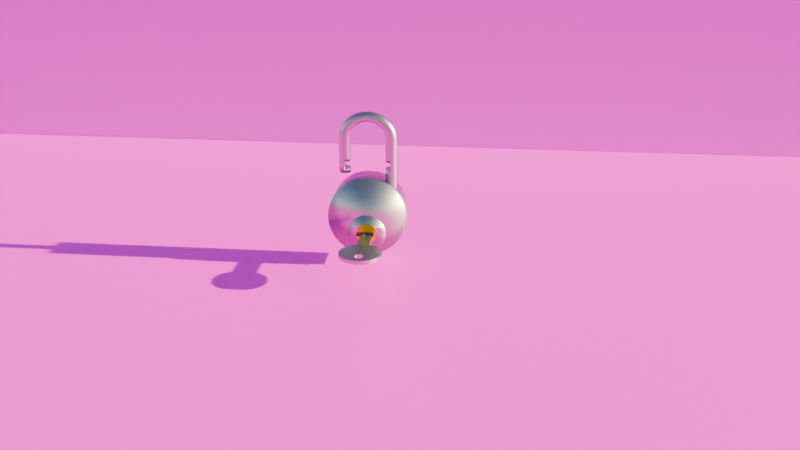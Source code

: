 # Source: main_scene_01.blend  (saved by Blender 4.5.87; exported with 4.5.12 LTS)
import bpy
from mathutils import Matrix  # noqa: F401  (used for matrix-valued properties, if any)

bpy.ops.wm.read_factory_settings(use_empty=True)
scene = bpy.context.scene
scene.name = 'Scene'

# ---- collections
col_collection = bpy.data.collections.new('Collection'); scene.collection.children.link(col_collection)

# ---- images (referenced by path relative to the original .blend; pixels are not part of the script)
import os
ASSET_DIR = os.environ.get("B2B_ASSET_DIR", "")  # directory of the original .blend (textures are referenced by path, not embedded)
HERE = os.path.dirname(os.path.abspath(__file__))  # packed textures are extracted next to this script under _unpacked/

def load_image(name, relpath, width, height, colorspace="sRGB"):
    """Load a texture the original file referenced (path relative to the .blend, or extracted next to this script)."""
    p = next((c for c in (os.path.join(HERE, relpath), os.path.join(ASSET_DIR, relpath)) if relpath and os.path.exists(c)), "")
    if p:
        img = bpy.data.images.load(p, check_existing=True)
        img.name = name
    else:  # same state as the original file: an image datablock whose file is absent (Cycles renders it pink)
        img = bpy.data.images.new(name, width, height)
        img.source = "FILE"
        img.filepath = "//" + (relpath or name)
    img.colorspace_settings.name = colorspace
    return img
img_sample_floor_marbel_white_jpg = load_image('sample_floor_marbel_white.jpg', 'sample_floor_marbel_white.jpg', 1024, 1024, 'sRGB')

# ---- materials (node trees are filled in below, after node groups)
mat_material_002 = bpy.data.materials.new('Material.002')
mat_material = bpy.data.materials.new('Material')
mat_material_001 = bpy.data.materials.new('Material.001')
mat_material_003 = bpy.data.materials.new('Material.003')
mat_material_004 = bpy.data.materials.new('Material.004')
mat_material_006 = bpy.data.materials.new('Material.006')
mat_material_007 = bpy.data.materials.new('Material.007')
mat_material_008 = bpy.data.materials.new('Material.008')
mat_material_009 = bpy.data.materials.new('Material.009')
mat_material_010 = bpy.data.materials.new('Material.010')

# ---- material node trees
mat_material_002.use_nodes = True; mat_material_002.node_tree.nodes.clear()
_N = mat_material_002.node_tree.nodes; _L = mat_material_002.node_tree.links
n0 = _N.new('ShaderNodeBsdfPrincipled'); n0.name = 'Principled BSDF'; n0.location = (-200, 100)
n0.inputs[0].default_value = (0.5271, 0.5271, 0.5271, 1.0)
n0.inputs[1].default_value = 1.0
n0.inputs[2].default_value = 0.3
n1 = _N.new('ShaderNodeOutputMaterial'); n1.name = 'Material Output'; n1.location = (200, 100)
_L.new(n0.outputs[0], n1.inputs[0])
n1.is_active_output = True
mat_material.use_nodes = True; mat_material.node_tree.nodes.clear()
_N = mat_material.node_tree.nodes; _L = mat_material.node_tree.links
n0 = _N.new('ShaderNodeBsdfPrincipled'); n0.name = 'Principled BSDF'; n0.location = (-200, 100)
n0.inputs[0].default_value = (0.8001, 0.6325, 0.0, 1.0)
n0.inputs[1].default_value = 1.0
n0.inputs[2].default_value = 0.3
n1 = _N.new('ShaderNodeOutputMaterial'); n1.name = 'Material Output'; n1.location = (200, 100)
_L.new(n0.outputs[0], n1.inputs[0])
n1.is_active_output = True
mat_material_001.use_nodes = True; mat_material_001.node_tree.nodes.clear()
_N = mat_material_001.node_tree.nodes; _L = mat_material_001.node_tree.links
n0 = _N.new('ShaderNodeBsdfPrincipled'); n0.name = 'Principled BSDF'; n0.location = (-200, 100)
n0.inputs[0].default_value = (0.5271, 0.5271, 0.5271, 1.0)
n0.inputs[1].default_value = 1.0
n0.inputs[2].default_value = 0.3
n1 = _N.new('ShaderNodeOutputMaterial'); n1.name = 'Material Output'; n1.location = (200, 100)
_L.new(n0.outputs[0], n1.inputs[0])
n1.is_active_output = True
mat_material_003.use_nodes = True; mat_material_003.node_tree.nodes.clear()
_N = mat_material_003.node_tree.nodes; _L = mat_material_003.node_tree.links
n0 = _N.new('ShaderNodeBsdfPrincipled'); n0.name = 'Principled BSDF'; n0.location = (-200, 100)
n0.inputs[0].default_value = (0.5271, 0.5271, 0.5271, 1.0)
n0.inputs[1].default_value = 1.0
n0.inputs[2].default_value = 0.3
n1 = _N.new('ShaderNodeOutputMaterial'); n1.name = 'Material Output'; n1.location = (200, 100)
_L.new(n0.outputs[0], n1.inputs[0])
n1.is_active_output = True
mat_material_004.use_nodes = True; mat_material_004.node_tree.nodes.clear()
_N = mat_material_004.node_tree.nodes; _L = mat_material_004.node_tree.links
n0 = _N.new('ShaderNodeBsdfPrincipled'); n0.name = 'Principled BSDF'; n0.location = (-200, 100)
n0.inputs[0].default_value = (0.5271, 0.5271, 0.5271, 1.0)
n0.inputs[1].default_value = 1.0
n0.inputs[2].default_value = 0.3
n1 = _N.new('ShaderNodeOutputMaterial'); n1.name = 'Material Output'; n1.location = (200, 100)
_L.new(n0.outputs[0], n1.inputs[0])
n1.is_active_output = True
mat_material_006.use_nodes = True; mat_material_006.node_tree.nodes.clear()
_N = mat_material_006.node_tree.nodes; _L = mat_material_006.node_tree.links
n0 = _N.new('ShaderNodeBsdfPrincipled'); n0.name = 'Principled BSDF'; n0.location = (-200, 100)
n0.inputs[0].default_value = (0.5271, 0.5271, 0.5271, 1.0)
n0.inputs[1].default_value = 1.0
n0.inputs[2].default_value = 0.3
n1 = _N.new('ShaderNodeOutputMaterial'); n1.name = 'Material Output'; n1.location = (200, 100)
_L.new(n0.outputs[0], n1.inputs[0])
n1.is_active_output = True
mat_material_007.use_nodes = True; mat_material_007.node_tree.nodes.clear()
_N = mat_material_007.node_tree.nodes; _L = mat_material_007.node_tree.links
n0 = _N.new('ShaderNodeBsdfPrincipled'); n0.name = 'Principled BSDF'; n0.location = (-200, 100)
n0.inputs[0].default_value = (0.5271, 0.5271, 0.5271, 1.0)
n0.inputs[1].default_value = 1.0
n0.inputs[2].default_value = 0.3
n1 = _N.new('ShaderNodeOutputMaterial'); n1.name = 'Material Output'; n1.location = (200, 100)
_L.new(n0.outputs[0], n1.inputs[0])
n1.is_active_output = True
mat_material_008.use_nodes = True; mat_material_008.node_tree.nodes.clear()
_N = mat_material_008.node_tree.nodes; _L = mat_material_008.node_tree.links
n0 = _N.new('ShaderNodeBsdfPrincipled'); n0.name = 'Principled BSDF'; n0.location = (-200, 100)
n0.inputs[0].default_value = (0.5271, 0.5271, 0.5271, 1.0)
n0.inputs[1].default_value = 1.0
n0.inputs[2].default_value = 0.3
n1 = _N.new('ShaderNodeOutputMaterial'); n1.name = 'Material Output'; n1.location = (200, 100)
_L.new(n0.outputs[0], n1.inputs[0])
n1.is_active_output = True
mat_material_009.use_nodes = True; mat_material_009.node_tree.nodes.clear()
_N = mat_material_009.node_tree.nodes; _L = mat_material_009.node_tree.links
n0 = _N.new('ShaderNodeBsdfPrincipled'); n0.name = 'Principled BSDF'; n0.location = (-200, 100)
n0.inputs[0].default_value = (0.5271, 0.5271, 0.5271, 1.0)
n0.inputs[1].default_value = 1.0
n0.inputs[2].default_value = 0.3
n1 = _N.new('ShaderNodeOutputMaterial'); n1.name = 'Material Output'; n1.location = (200, 100)
_L.new(n0.outputs[0], n1.inputs[0])
n1.is_active_output = True
mat_material_010.use_nodes = True; mat_material_010.node_tree.nodes.clear()
_N = mat_material_010.node_tree.nodes; _L = mat_material_010.node_tree.links
n0 = _N.new('ShaderNodeBsdfPrincipled'); n0.name = 'Principled BSDF'; n0.location = (-200, 100)
n1 = _N.new('ShaderNodeOutputMaterial'); n1.name = 'Material Output'; n1.location = (200, 100)
n2 = _N.new('ShaderNodeTexImage'); n2.name = 'Image Texture'; n2.location = (-490, 80)
n2.image = img_sample_floor_marbel_white_jpg
_L.new(n0.outputs[0], n1.inputs[0])
_L.new(n2.outputs[0], n0.inputs[0])
n1.is_active_output = True

# ---- world
world_world = bpy.data.worlds.new('World'); scene.world = world_world
world_world.use_nodes = True; world_world.node_tree.nodes.clear()
_N = world_world.node_tree.nodes; _L = world_world.node_tree.links
n0 = _N.new('ShaderNodeOutputWorld'); n0.name = 'World Output'; n0.location = (200, 100)
n1 = _N.new('ShaderNodeBackground'); n1.name = 'Background'; n1.location = (-200, 100)
n2 = _N.new('ShaderNodeTexSky'); n2.name = 'Sky Texture'; n2.location = (-400, 71)
n2.sun_elevation = 0.2688
_L.new(n1.outputs[0], n0.inputs[0])
_L.new(n2.outputs[0], n1.inputs[0])
n0.is_active_output = True
world_world.color = (0.05088, 0.05088, 0.05088)
world_world.sun_shadow_jitter_overblur = 0.0

# ---- cameras
cam_camera = bpy.data.cameras.new('Camera')
cam_camera.clip_end = 100.0
cam_camera.ortho_scale = 7.314
cam_camera.display_size = 0.18

# ---- meshes
me_cylinder = bpy.data.meshes.new('Cylinder')
me_cylinder.from_pydata([(0.0, 0.06504, -0.02615), (0.0, 0.06504, 0.02615), (0.01269, 0.06379, -0.02615), (0.01269, 0.06379, 0.02615), (0.02489, 0.06009, -0.02615), (0.02489, 0.06009, 0.02615), (0.03613, 0.05408, -0.02615), (0.03613, 0.05408, 0.02615), (0.04599, 0.04599, -0.02615), (0.04599, 0.04599, 0.02615), (0.05408, 0.03613, -0.02615), (0.05408, 0.03613, 0.02615), (0.06009, 0.02489, -0.02615), (0.06009, 0.02489, 0.02615), (0.06379, 0.01269, -0.02615), (0.06379, 0.01269, 0.02615), (0.06504, 0.0, -0.02615), (0.06504, 0.0, 0.02615), (0.06379, -0.01269, -0.02615), (0.06379, -0.01269, 0.02615), (0.06009, -0.02489, -0.02615), (0.06009, -0.02489, 0.02615), (0.05408, -0.03613, -0.02615), (0.05408, -0.03613, 0.02615), (0.04599, -0.04599, -0.02615), (0.04599, -0.04599, 0.02615), (0.03613, -0.05408, -0.02615), (0.03613, -0.05408, 0.02615), (0.02489, -0.06009, -0.02615), (0.02489, -0.06009, 0.02615), (0.01269, -0.06379, -0.02615), (0.01269, -0.06379, 0.02615), (0.0, -0.06504, -0.02615), (0.0, -0.06504, 0.02615), (-0.01269, -0.06379, -0.02615), (-0.01269, -0.06379, 0.02615), (-0.02489, -0.06009, -0.02615), (-0.02489, -0.06009, 0.02615), (-0.03613, -0.05408, -0.02615), (-0.03613, -0.05408, 0.02615), (-0.04599, -0.04599, -0.02615), (-0.04599, -0.04599, 0.02615), (-0.05408, -0.03613, -0.02615), (-0.05408, -0.03613, 0.02615), (-0.06009, -0.02489, -0.02615), (-0.06009, -0.02489, 0.02615), (-0.06379, -0.01269, -0.02615), (-0.06379, -0.01269, 0.02615), (-0.06504, 0.0, -0.02615), (-0.06504, 0.0, 0.02615), (-0.06379, 0.01269, -0.02615), (-0.06379, 0.01269, 0.02615), (-0.06009, 0.02489, -0.02615), (-0.06009, 0.02489, 0.02615), (-0.05408, 0.03613, -0.02615), (-0.05408, 0.03613, 0.02615), (-0.04599, 0.04599, -0.02615), (-0.04599, 0.04599, 0.02615), (-0.03613, 0.05408, -0.02615), (-0.03613, 0.05408, 0.02615), (-0.02489, 0.06009, -0.02615), (-0.02489, 0.06009, 0.02615), (-0.01269, 0.06379, -0.02615), (-0.01269, 0.06379, 0.02615)], [], [(0, 1, 3, 2), (2, 3, 5, 4), (4, 5, 7, 6), (6, 7, 9, 8), (8, 9, 11, 10), (10, 11, 13, 12), (12, 13, 15, 14), (14, 15, 17, 16), (16, 17, 19, 18), (18, 19, 21, 20), (20, 21, 23, 22), (22, 23, 25, 24), (24, 25, 27, 26), (26, 27, 29, 28), (28, 29, 31, 30), (30, 31, 33, 32), (32, 33, 35, 34), (34, 35, 37, 36), (36, 37, 39, 38), (38, 39, 41, 40), (40, 41, 43, 42), (42, 43, 45, 44), (44, 45, 47, 46), (46, 47, 49, 48), (48, 49, 51, 50), (50, 51, 53, 52), (52, 53, 55, 54), (54, 55, 57, 56), (56, 57, 59, 58), (58, 59, 61, 60), (3, 1, 63, 61, 59, 57, 55, 53, 51, 49, 47, 45, 43, 41, 39, 37, 35, 33, 31, 29, 27, 25, 23, 21, 19, 17, 15, 13, 11, 9, 7, 5), (60, 61, 63, 62), (62, 63, 1, 0), (0, 2, 4, 6, 8, 10, 12, 14, 16, 18, 20, 22, 24, 26, 28, 30, 32, 34, 36, 38, 40, 42, 44, 46, 48, 50, 52, 54, 56, 58, 60, 62)])
me_cylinder.polygons.foreach_set('use_smooth', [True] * 34)
_uv = me_cylinder.uv_layers.new(name='UVMap')
_uv.uv.foreach_set('vector', [1.0, 0.5, 1.0, 1.0, 0.9688, 1.0, 0.9688, 0.5, 0.9688, 0.5, 0.9688, 1.0, 0.9375, 1.0, 0.9375, 0.5, 0.9375, 0.5, 0.9375, 1.0, 0.9062, 1.0, 0.9062, 0.5, 0.9062, 0.5, 0.9062, 1.0, 0.875, 1.0, 0.875, 0.5, 0.875, 0.5, 0.875, 1.0, 0.8438, 1.0, 0.8438, 0.5, 0.8438, 0.5, 0.8438, 1.0, 0.8125, 1.0, 0.8125, 0.5, 0.8125, 0.5, 0.8125, 1.0, 0.7812, 1.0, 0.7812, 0.5, 0.7812, 0.5, 0.7812, 1.0, 0.75, 1.0, 0.75, 0.5, 0.75, 0.5, 0.75, 1.0, 0.7188, 1.0, 0.7188, 0.5, 0.7188, 0.5, 0.7188, 1.0, 0.6875, 1.0, 0.6875, 0.5, 0.6875, 0.5, 0.6875, 1.0, 0.6562, 1.0, 0.6562, 0.5, 0.6562, 0.5, 0.6562, 1.0, 0.625, 1.0, 0.625, 0.5, 0.625, 0.5, 0.625, 1.0, 0.5938, 1.0, 0.5938, 0.5, 0.5938, 0.5, 0.5938, 1.0, 0.5625, 1.0, 0.5625, 0.5, 0.5625, 0.5, 0.5625, 1.0, 0.5312, 1.0, 0.5312, 0.5, 0.5312, 0.5, 0.5312, 1.0, 0.5, 1.0, 0.5, 0.5, 0.5, 0.5, 0.5, 1.0, 0.4688, 1.0, 0.4688, 0.5, 0.4688, 0.5, 0.4688, 1.0, 0.4375, 1.0, 0.4375, 0.5, 0.4375, 0.5, 0.4375, 1.0, 0.4062, 1.0, 0.4062, 0.5, 0.4062, 0.5, 0.4062, 1.0, 0.375, 1.0, 0.375, 0.5, 0.375, 0.5, 0.375, 1.0, 0.3438, 1.0, 0.3438, 0.5, 0.3438, 0.5, 0.3438, 1.0, 0.3125, 1.0, 0.3125, 0.5, 0.3125, 0.5, 0.3125, 1.0, 0.2812, 1.0, 0.2812, 0.5, 0.2812, 0.5, 0.2812, 1.0, 0.25, 1.0, 0.25, 0.5, 0.25, 0.5, 0.25, 1.0, 0.2188, 1.0, 0.2188, 0.5, 0.2188, 0.5, 0.2188, 1.0, 0.1875, 1.0, 0.1875, 0.5, 0.1875, 0.5, 0.1875, 1.0, 0.1562, 1.0, 0.1562, 0.5, 0.1562, 0.5, 0.1562, 1.0, 0.125, 1.0, 0.125, 0.5, 0.125, 0.5, 0.125, 1.0, 0.09375, 1.0, 0.09375, 0.5, 0.09375, 0.5, 0.09375, 1.0, 0.0625, 1.0, 0.0625, 0.5, 0.2968, 0.4854, 0.25, 0.49, 0.2032, 0.4854, 0.1582, 0.4717, 0.1167, 0.4496, 0.08029, 0.4197, 0.05045, 0.3833, 0.02827, 0.3418, 0.01461, 0.2968, 0.01, 0.25, 0.01461, 0.2032, 0.02827, 0.1582, 0.05045, 0.1167, 0.08029, 0.08029, 0.1167, 0.05045, 0.1582, 0.02827, 0.2032, 0.01461, 0.25, 0.01, 0.2968, 0.01461, 0.3418, 0.02827, 0.3833, 0.05045, 0.4197, 0.08029, 0.4496, 0.1167, 0.4717, 0.1582, 0.4854, 0.2032, 0.49, 0.25, 0.4854, 0.2968, 0.4717, 0.3418, 0.4496, 0.3833, 0.4197, 0.4197, 0.3833, 0.4496, 0.3418, 0.4717, 0.0625, 0.5, 0.0625, 1.0, 0.03125, 1.0, 0.03125, 0.5, 0.03125, 0.5, 0.03125, 1.0, 0.0, 1.0, 0.0, 0.5, 0.75, 0.49, 0.7968, 0.4854, 0.8418, 0.4717, 0.8833, 0.4496, 0.9197, 0.4197, 0.9496, 0.3833, 0.9717, 0.3418, 0.9854, 0.2968, 0.99, 0.25, 0.9854, 0.2032, 0.9717, 0.1582, 0.9496, 0.1167, 0.9197, 0.08029, 0.8833, 0.05045, 0.8418, 0.02827, 0.7968, 0.01461, 0.75, 0.01, 0.7032, 0.01461, 0.6582, 0.02827, 0.6167, 0.05045, 0.5803, 0.08029, 0.5504, 0.1167, 0.5283, 0.1582, 0.5146, 0.2032, 0.51, 0.25, 0.5146, 0.2968, 0.5283, 0.3418, 0.5504, 0.3833, 0.5803, 0.4197, 0.6167, 0.4496, 0.6582, 0.4717, 0.7032, 0.4854])
me_cylinder.materials.append(mat_material_002)
me_cylinder.update()
me_cylinder_002 = bpy.data.meshes.new('Cylinder.002')
me_cylinder_002.from_pydata([(0.0, 0.01778, -0.009706), (0.0, 0.01778, 0.009706), (0.003468, 0.01743, -0.009706), (0.003468, 0.01743, 0.009706), (0.006802, 0.01642, -0.009706), (0.006802, 0.01642, 0.009706), (0.009875, 0.01478, -0.009706), (0.009875, 0.01478, 0.009706), (0.01257, 0.01257, -0.009706), (0.01257, 0.01257, 0.009706), (0.01478, 0.009875, -0.009706), (0.01478, 0.009875, 0.009706), (0.01642, 0.006802, -0.009706), (0.01642, 0.006802, 0.009706), (0.01642, -0.006802, -0.009706), (0.01642, -0.006802, 0.009706), (0.01478, -0.009875, -0.009706), (0.01478, -0.009875, 0.009706), (0.01257, -0.01257, -0.009706), (0.01257, -0.01257, 0.009706), (0.009875, -0.01478, -0.009706), (0.009875, -0.01478, 0.009706), (0.006802, -0.01642, -0.009706), (0.006802, -0.01642, 0.009706), (0.003468, -0.01743, -0.009706), (0.003468, -0.01743, 0.009706), (0.0, -0.01778, -0.009706), (0.0, -0.01778, 0.009706), (-0.003468, -0.01743, -0.009706), (-0.003468, -0.01743, 0.009706), (-0.006802, -0.01642, -0.009706), (-0.006802, -0.01642, 0.009706), (-0.009875, -0.01478, -0.009706), (-0.009875, -0.01478, 0.009706), (-0.01257, -0.01257, -0.009706), (-0.01257, -0.01257, 0.009706), (-0.01478, -0.009875, -0.009706), (-0.01478, -0.009875, 0.009706), (-0.01642, -0.006802, -0.009706), (-0.01642, -0.006802, 0.009706), (-0.01743, -0.003468, -0.009706), (-0.01743, -0.003468, 0.009706), (-0.01778, 0.0, -0.009706), (-0.01778, 0.0, 0.009706), (-0.01743, 0.003468, -0.009706), (-0.01743, 0.003468, 0.009706), (-0.01642, 0.006802, -0.009706), (-0.01642, 0.006802, 0.009706), (-0.01478, 0.009875, -0.009706), (-0.01478, 0.009875, 0.009706), (-0.01257, 0.01257, -0.009706), (-0.01257, 0.01257, 0.009706), (-0.009875, 0.01478, -0.009706), (-0.009875, 0.01478, 0.009706), (-0.006802, 0.01642, -0.009706), (-0.006802, 0.01642, 0.009706), (-0.003468, 0.01743, -0.009706), (-0.003468, 0.01743, 0.009706), (0.01725, 0.003832, 0.009706), (0.01725, 0.003832, -0.009706), (0.01725, -0.003832, 0.009706), (0.01725, -0.003832, -0.009706), (-0.01208, -0.003832, 0.009706), (-0.01208, 0.003832, 0.009706), (-0.01208, -0.003832, -0.009706), (-0.01208, 0.003832, -0.009706), (-0.01174, -0.003832, 0.009706), (-0.01174, 0.003832, 0.009706), (-0.01174, -0.003832, -0.009706), (-0.01174, 0.003832, -0.009706)], [], [(0, 1, 3, 2), (2, 3, 5, 4), (4, 5, 7, 6), (6, 7, 9, 8), (8, 9, 11, 10), (10, 11, 13, 12), (12, 13, 58, 59), (15, 14, 61, 60), (14, 15, 17, 16), (16, 17, 19, 18), (18, 19, 21, 20), (20, 21, 23, 22), (22, 23, 25, 24), (24, 25, 27, 26), (26, 27, 29, 28), (28, 29, 31, 30), (30, 31, 33, 32), (32, 33, 35, 34), (34, 35, 37, 36), (36, 37, 39, 38), (38, 39, 41, 40), (40, 41, 43, 42), (42, 43, 45, 44), (44, 45, 47, 46), (46, 47, 49, 48), (48, 49, 51, 50), (50, 51, 53, 52), (52, 53, 55, 54), (13, 11, 9, 7, 5, 3, 1, 57, 55, 53, 51, 49, 47, 45, 43, 41, 39, 37, 35, 33, 31, 29, 27, 25, 23, 21, 19, 17, 15, 60, 62, 63, 58), (54, 55, 57, 56), (56, 57, 1, 0), (61, 14, 16, 18, 20, 22, 24, 26, 28, 30, 32, 34, 36, 38, 40, 42, 44, 46, 48, 50, 52, 54, 56, 0, 2, 4, 6, 8, 10, 12, 59, 65, 64), (60, 61, 64, 62), (59, 58, 63, 65), (62, 64, 68, 66), (69, 67, 66, 68), (63, 62, 66, 67), (65, 63, 67, 69), (64, 65, 69, 68)])
_uv = me_cylinder_002.uv_layers.new(name='UVMap')
_uv.uv.foreach_set('vector', [1.0, 0.5, 1.0, 1.0, 0.9688, 1.0, 0.9688, 0.5, 0.9688, 0.5, 0.9688, 1.0, 0.9375, 1.0, 0.9375, 0.5, 0.9375, 0.5, 0.9375, 1.0, 0.9062, 1.0, 0.9062, 0.5, 0.9062, 0.5, 0.9062, 1.0, 0.875, 1.0, 0.875, 0.5, 0.875, 0.5, 0.875, 1.0, 0.8438, 1.0, 0.8438, 0.5, 0.8438, 0.5, 0.8438, 1.0, 0.8125, 1.0, 0.8125, 0.5, 0.8125, 0.5, 0.8125, 1.0, 0.7868, 1.0, 0.7868, 0.5, 0.6875, 1.0, 0.6875, 0.5, 0.7132, 0.5, 0.7132, 1.0, 0.6875, 0.5, 0.6875, 1.0, 0.6562, 1.0, 0.6562, 0.5, 0.6562, 0.5, 0.6562, 1.0, 0.625, 1.0, 0.625, 0.5, 0.625, 0.5, 0.625, 1.0, 0.5938, 1.0, 0.5938, 0.5, 0.5938, 0.5, 0.5938, 1.0, 0.5625, 1.0, 0.5625, 0.5, 0.5625, 0.5, 0.5625, 1.0, 0.5312, 1.0, 0.5312, 0.5, 0.5312, 0.5, 0.5312, 1.0, 0.5, 1.0, 0.5, 0.5, 0.5, 0.5, 0.5, 1.0, 0.4688, 1.0, 0.4688, 0.5, 0.4688, 0.5, 0.4688, 1.0, 0.4375, 1.0, 0.4375, 0.5, 0.4375, 0.5, 0.4375, 1.0, 0.4062, 1.0, 0.4062, 0.5, 0.4062, 0.5, 0.4062, 1.0, 0.375, 1.0, 0.375, 0.5, 0.375, 0.5, 0.375, 1.0, 0.3438, 1.0, 0.3438, 0.5, 0.3438, 0.5, 0.3438, 1.0, 0.3125, 1.0, 0.3125, 0.5, 0.3125, 0.5, 0.3125, 1.0, 0.2812, 1.0, 0.2812, 0.5, 0.2812, 0.5, 0.2812, 1.0, 0.25, 1.0, 0.25, 0.5, 0.25, 0.5, 0.25, 1.0, 0.2188, 1.0, 0.2188, 0.5, 0.2188, 0.5, 0.2188, 1.0, 0.1875, 1.0, 0.1875, 0.5, 0.1875, 0.5, 0.1875, 1.0, 0.1562, 1.0, 0.1562, 0.5, 0.1562, 0.5, 0.1562, 1.0, 0.125, 1.0, 0.125, 0.5, 0.125, 0.5, 0.125, 1.0, 0.09375, 1.0, 0.09375, 0.5, 0.09375, 0.5, 0.09375, 1.0, 0.0625, 1.0, 0.0625, 0.5, 0.4717, 0.3418, 0.4496, 0.3833, 0.4197, 0.4197, 0.3833, 0.4496, 0.3418, 0.4717, 0.2968, 0.4854, 0.25, 0.49, 0.2032, 0.4854, 0.1582, 0.4717, 0.1167, 0.4496, 0.08029, 0.4197, 0.05045, 0.3833, 0.02827, 0.3418, 0.01461, 0.2968, 0.01, 0.25, 0.01461, 0.2032, 0.02827, 0.1582, 0.05045, 0.1167, 0.08029, 0.08029, 0.1167, 0.05045, 0.1582, 0.02827, 0.2032, 0.01461, 0.25, 0.01, 0.2968, 0.01461, 0.3418, 0.02827, 0.3833, 0.05045, 0.4197, 0.08029, 0.4496, 0.1167, 0.4717, 0.1582, 0.483, 0.1952, 0.08693, 0.1952, 0.08693, 0.3048, 0.483, 0.3048, 0.0625, 0.5, 0.0625, 1.0, 0.03125, 1.0, 0.03125, 0.5, 0.03125, 0.5, 0.03125, 1.0, 0.0, 1.0, 0.0, 0.5, 0.983, 0.1952, 0.9717, 0.1582, 0.9496, 0.1167, 0.9197, 0.08029, 0.8833, 0.05045, 0.8418, 0.02827, 0.7968, 0.01461, 0.75, 0.01, 0.7032, 0.01461, 0.6582, 0.02827, 0.6167, 0.05045, 0.5803, 0.08029, 0.5504, 0.1167, 0.5283, 0.1582, 0.5146, 0.2032, 0.51, 0.25, 0.5146, 0.2968, 0.5283, 0.3418, 0.5504, 0.3833, 0.5803, 0.4197, 0.6167, 0.4496, 0.6582, 0.4717, 0.7032, 0.4854, 0.75, 0.49, 0.7968, 0.4854, 0.8418, 0.4717, 0.8833, 0.4496, 0.9197, 0.4197, 0.9496, 0.3833, 0.9717, 0.3418, 0.983, 0.3048, 0.5869, 0.3048, 0.5869, 0.1952, 0.4234, 0.4862, 0.4234, 0.2701, 0.625, 0.2701, 0.625, 0.4862, 0.4234, 0.9799, 0.4234, 0.7638, 0.625, 0.7638, 0.625, 0.9799, 0.625, 0.4862, 0.625, 0.2701, 0.625, 0.2701, 0.625, 0.4862, 0.625, 0.75, 0.625, 0.75, 0.625, 0.5, 0.625, 0.5, 0.08693, 0.3048, 0.08693, 0.1952, 0.08693, 0.1952, 0.08693, 0.3048, 0.625, 0.9799, 0.625, 0.7638, 0.625, 0.7638, 0.625, 0.9799, 0.5869, 0.1952, 0.5869, 0.3048, 0.5869, 0.3048, 0.5869, 0.1952])
me_cylinder_002.materials.append(mat_material)
me_cylinder_002.update()
me_cylinder_001 = bpy.data.meshes.new('Cylinder.001')
me_cylinder_001.from_pydata([(0.0, 0.03173, -0.01276), (0.02429, 0.00406, -0.007851), (0.0, 0.03173, 0.01276), (-0.01208, 0.00406, -0.007851), (0.00619, 0.03112, -0.01276), (0.02429, -0.00406, -0.007851), (-0.01208, -0.00406, -0.007851), (0.00619, 0.03112, 0.01276), (0.01214, 0.02931, -0.01276), (0.01214, 0.02931, 0.01276), (0.01763, 0.02638, -0.01276), (0.01763, 0.02638, 0.01276), (0.02244, 0.02244, -0.01276), (0.02244, 0.02244, 0.01276), (0.02638, 0.01763, -0.01276), (0.02638, 0.01763, 0.01276), (0.02931, 0.01214, -0.01276), (0.02931, 0.01214, 0.01276), (0.03112, 0.00619, -0.01276), (0.03112, 0.00619, 0.01276), (0.03173, 0.0, -0.01276), (0.03173, 0.0, 0.01276), (0.03112, -0.00619, -0.01276), (0.03112, -0.00619, 0.01276), (0.02931, -0.01214, -0.01276), (0.02931, -0.01214, 0.01276), (0.02638, -0.01763, -0.01276), (0.02638, -0.01763, 0.01276), (0.02244, -0.02244, -0.01276), (0.02244, -0.02244, 0.01276), (0.01763, -0.02638, -0.01276), (0.01763, -0.02638, 0.01276), (0.01214, -0.02931, -0.01276), (0.01214, -0.02931, 0.01276), (0.00619, -0.03112, -0.01276), (0.00619, -0.03112, 0.01276), (0.0, -0.03173, -0.01276), (0.0, -0.03173, 0.01276), (-0.00619, -0.03112, -0.01276), (-0.00619, -0.03112, 0.01276), (-0.01214, -0.02931, -0.01276), (-0.01214, -0.02931, 0.01276), (-0.01763, -0.02638, -0.01276), (-0.01763, -0.02638, 0.01276), (-0.02244, -0.02244, -0.01276), (-0.02244, -0.02244, 0.01276), (-0.02638, -0.01763, -0.01276), (-0.02638, -0.01763, 0.01276), (-0.02931, -0.01214, -0.01276), (-0.02931, -0.01214, 0.01276), (-0.03112, -0.00619, -0.01276), (-0.03112, -0.00619, 0.01276), (-0.03173, 0.0, -0.01276), (-0.03173, 0.0, 0.01276), (-0.03112, 0.00619, -0.01276), (-0.03112, 0.00619, 0.01276), (-0.02931, 0.01214, -0.01276), (-0.02931, 0.01214, 0.01276), (-0.02638, 0.01763, -0.01276), (-0.02638, 0.01763, 0.01276), (-0.02244, 0.02244, -0.01276), (-0.02244, 0.02244, 0.01276), (-0.01763, 0.02638, -0.01276), (-0.01763, 0.02638, 0.01276), (-0.01214, 0.02931, -0.01276), (-0.01214, 0.02931, 0.01276), (-0.00619, 0.03112, -0.01276), (-0.00619, 0.03112, 0.01276), (0.02429, 0.00406, 0.01276), (-0.01208, -0.00406, 0.01276), (-0.01208, 0.00406, 0.01276), (0.02429, -0.00406, 0.01276)], [], [(0, 2, 7, 4), (4, 7, 9, 8), (8, 9, 11, 10), (10, 11, 13, 12), (12, 13, 15, 14), (14, 15, 17, 16), (16, 17, 19, 18), (18, 19, 21, 20), (20, 21, 23, 22), (22, 23, 25, 24), (24, 25, 27, 26), (26, 27, 29, 28), (28, 29, 31, 30), (30, 31, 33, 32), (32, 33, 35, 34), (34, 35, 37, 36), (36, 37, 39, 38), (38, 39, 41, 40), (40, 41, 43, 42), (42, 43, 45, 44), (44, 45, 47, 46), (46, 47, 49, 48), (48, 49, 51, 50), (50, 51, 53, 52), (52, 53, 55, 54), (54, 55, 57, 56), (56, 57, 59, 58), (58, 59, 61, 60), (60, 61, 63, 62), (62, 63, 65, 64), (68, 17, 15, 13, 11, 9, 7, 2, 67, 65, 63, 61, 59, 57, 55, 53, 51, 49, 47, 45, 43, 41, 39, 37, 35, 33, 31, 29, 27, 25, 71, 69, 70), (25, 23, 21, 19, 17, 68, 71), (64, 65, 67, 66), (66, 67, 2, 0), (66, 0, 4, 8, 10, 12, 14, 16, 18, 20, 22, 24, 26, 28, 30, 32, 34, 36, 38, 40, 42, 44, 46, 48, 50, 52, 54, 56, 58, 60, 62, 64), (5, 1, 3, 6), (5, 6, 69, 71), (70, 3, 1, 68), (1, 5, 71, 68), (69, 6, 3, 70)])
me_cylinder_001.polygons.foreach_set('use_smooth', [True] * 40)
_uv = me_cylinder_001.uv_layers.new(name='UVMap')
_uv.uv.foreach_set('vector', [1.0, 0.5, 1.0, 1.0, 0.9688, 1.0, 0.9688, 0.5, 0.9688, 0.5, 0.9688, 1.0, 0.9375, 1.0, 0.9375, 0.5, 0.9375, 0.5, 0.9375, 1.0, 0.9062, 1.0, 0.9062, 0.5, 0.9062, 0.5, 0.9062, 1.0, 0.875, 1.0, 0.875, 0.5, 0.875, 0.5, 0.875, 1.0, 0.8438, 1.0, 0.8438, 0.5, 0.8438, 0.5, 0.8438, 1.0, 0.8125, 1.0, 0.8125, 0.5, 0.8125, 0.5, 0.8125, 1.0, 0.7812, 1.0, 0.7812, 0.5, 0.7812, 0.5, 0.7812, 1.0, 0.75, 1.0, 0.75, 0.5, 0.75, 0.5, 0.75, 1.0, 0.7188, 1.0, 0.7188, 0.5, 0.7188, 0.5, 0.7188, 1.0, 0.6875, 1.0, 0.6875, 0.5, 0.6875, 0.5, 0.6875, 1.0, 0.6562, 1.0, 0.6562, 0.5, 0.6562, 0.5, 0.6562, 1.0, 0.625, 1.0, 0.625, 0.5, 0.625, 0.5, 0.625, 1.0, 0.5938, 1.0, 0.5938, 0.5, 0.5938, 0.5, 0.5938, 1.0, 0.5625, 1.0, 0.5625, 0.5, 0.5625, 0.5, 0.5625, 1.0, 0.5312, 1.0, 0.5312, 0.5, 0.5312, 0.5, 0.5312, 1.0, 0.5, 1.0, 0.5, 0.5, 0.5, 0.5, 0.5, 1.0, 0.4688, 1.0, 0.4688, 0.5, 0.4688, 0.5, 0.4688, 1.0, 0.4375, 1.0, 0.4375, 0.5, 0.4375, 0.5, 0.4375, 1.0, 0.4062, 1.0, 0.4062, 0.5, 0.4062, 0.5, 0.4062, 1.0, 0.375, 1.0, 0.375, 0.5, 0.375, 0.5, 0.375, 1.0, 0.3438, 1.0, 0.3438, 0.5, 0.3438, 0.5, 0.3438, 1.0, 0.3125, 1.0, 0.3125, 0.5, 0.3125, 0.5, 0.3125, 1.0, 0.2812, 1.0, 0.2812, 0.5, 0.2812, 0.5, 0.2812, 1.0, 0.25, 1.0, 0.25, 0.5, 0.25, 0.5, 0.25, 1.0, 0.2188, 1.0, 0.2188, 0.5, 0.2188, 0.5, 0.2188, 1.0, 0.1875, 1.0, 0.1875, 0.5, 0.1875, 0.5, 0.1875, 1.0, 0.1562, 1.0, 0.1562, 0.5, 0.1562, 0.5, 0.1562, 1.0, 0.125, 1.0, 0.125, 0.5, 0.125, 0.5, 0.125, 1.0, 0.09375, 1.0, 0.09375, 0.5, 0.09375, 0.5, 0.09375, 1.0, 0.0625, 1.0, 0.0625, 0.5, 0.4337, 0.2807, 0.4717, 0.3418, 0.4496, 0.3833, 0.4197, 0.4197, 0.3833, 0.4496, 0.3418, 0.4717, 0.2968, 0.4854, 0.25, 0.49, 0.2032, 0.4854, 0.1582, 0.4717, 0.1167, 0.4496, 0.08029, 0.4197, 0.05045, 0.3833, 0.02827, 0.3418, 0.01461, 0.2968, 0.01, 0.25, 0.01461, 0.2032, 0.02827, 0.1582, 0.05045, 0.1167, 0.08029, 0.08029, 0.1167, 0.05045, 0.1582, 0.02827, 0.2032, 0.01461, 0.25, 0.01, 0.2968, 0.01461, 0.3418, 0.02827, 0.3833, 0.05045, 0.4197, 0.08029, 0.4496, 0.1167, 0.4717, 0.1582, 0.4337, 0.2193, 0.1586, 0.2193, 0.1586, 0.2807, 0.4717, 0.1582, 0.4854, 0.2032, 0.49, 0.25, 0.4854, 0.2968, 0.4717, 0.3418, 0.4337, 0.2807, 0.4337, 0.2193, 0.0625, 0.5, 0.0625, 1.0, 0.03125, 1.0, 0.03125, 0.5, 0.03125, 0.5, 0.03125, 1.0, 0.0, 1.0, 0.0, 0.5, 0.7032, 0.4854, 0.75, 0.49, 0.7968, 0.4854, 0.8418, 0.4717, 0.8833, 0.4496, 0.9197, 0.4197, 0.9496, 0.3833, 0.9717, 0.3418, 0.9854, 0.2968, 0.99, 0.25, 0.9854, 0.2032, 0.9717, 0.1582, 0.9496, 0.1167, 0.9197, 0.08029, 0.8833, 0.05045, 0.8418, 0.02827, 0.7968, 0.01461, 0.75, 0.01, 0.7032, 0.01461, 0.6582, 0.02827, 0.6167, 0.05045, 0.5803, 0.08029, 0.5504, 0.1167, 0.5283, 0.1582, 0.5146, 0.2032, 0.51, 0.25, 0.5146, 0.2968, 0.5283, 0.3418, 0.5504, 0.3833, 0.5803, 0.4197, 0.6167, 0.4496, 0.6582, 0.4717, 0.375, 0.25, 0.375, 0.0, 0.375, 0.0, 0.375, 0.25, 0.375, 0.25, 0.625, 0.25, 0.625, 0.4794, 0.375, 0.4794, 0.625, 0.7706, 0.625, 1.0, 0.375, 1.0, 0.375, 0.7706, 0.125, 0.75, 0.125, 0.5, 0.125, 0.5, 0.125, 0.75, 0.625, 0.5, 0.625, 0.5, 0.625, 0.75, 0.625, 0.75])
me_cylinder_001.materials.append(mat_material_001)
me_cylinder_001.update()
me_torus = bpy.data.meshes.new('Torus')
me_torus.from_pydata([(3.378e-09, 0.04837, 0.0), (3.288e-09, 0.04707, 0.004475), (3.041e-09, 0.04353, 0.007751), (2.703e-09, 0.03869, 0.00895), (2.365e-09, 0.03386, 0.007751), (2.118e-09, 0.03032, 0.004475), (2.027e-09, 0.02902, 1.096e-18), (2.118e-09, 0.03032, -0.004475), (2.365e-09, 0.03386, -0.007751), (2.703e-09, 0.03869, -0.00895), (3.041e-09, 0.04353, -0.007751), (3.288e-09, 0.04707, -0.004475), (-0.005841, 0.04795, 0.0), (-0.005684, 0.04667, 0.004475), (-0.005257, 0.04316, 0.007751), (-0.004673, 0.03836, 0.00895), (-0.004089, 0.03357, 0.007751), (-0.003661, 0.03006, 0.004475), (-0.003505, 0.02877, 1.096e-18), (-0.003661, 0.03006, -0.004475), (-0.004089, 0.03357, -0.007751), (-0.004673, 0.03836, -0.00895), (-0.005257, 0.04316, -0.007751), (-0.005684, 0.04667, -0.004475), (-0.01158, 0.04672, 0.0), (-0.01127, 0.04547, 0.004475), (-0.01042, 0.04205, 0.007751), (-0.009266, 0.03738, 0.00895), (-0.008107, 0.0327, 0.007751), (-0.00726, 0.02928, 0.004475), (-0.006949, 0.02803, 1.096e-18), (-0.00726, 0.02928, -0.004475), (-0.008107, 0.0327, -0.007751), (-0.009266, 0.03738, -0.00895), (-0.01042, 0.04205, -0.007751), (-0.01127, 0.04547, -0.004475), (-0.01712, 0.04469, 0.0), (-0.01667, 0.04349, 0.004475), (-0.01541, 0.04022, 0.007751), (-0.0137, 0.03575, 0.00895), (-0.01199, 0.03128, 0.007751), (-0.01073, 0.02801, 0.004475), (-0.01027, 0.02681, 1.096e-18), (-0.01073, 0.02801, -0.004475), (-0.01199, 0.03128, -0.007751), (-0.0137, 0.03575, -0.00895), (-0.01541, 0.04022, -0.007751), (-0.01667, 0.04349, -0.004475), (-0.02237, 0.04189, 0.0), (-0.02178, 0.04077, 0.004475), (-0.02014, 0.0377, 0.007751), (-0.0179, 0.03351, 0.00895), (-0.01566, 0.02932, 0.007751), (-0.01402, 0.02626, 0.004475), (-0.01342, 0.02513, 1.096e-18), (-0.01402, 0.02626, -0.004475), (-0.01566, 0.02932, -0.007751), (-0.0179, 0.03351, -0.00895), (-0.02014, 0.0377, -0.007751), (-0.02178, 0.04077, -0.004475), (-0.02724, 0.03837, 0.0), (-0.02651, 0.03734, 0.004475), (-0.02452, 0.03454, 0.007751), (-0.02179, 0.0307, 0.00895), (-0.01907, 0.02686, 0.007751), (-0.01707, 0.02405, 0.004475), (-0.01635, 0.02302, 1.096e-18), (-0.01707, 0.02405, -0.004475), (-0.01907, 0.02686, -0.007751), (-0.02179, 0.0307, -0.00895), (-0.02452, 0.03454, -0.007751), (-0.02651, 0.03734, -0.004475), (-0.03164, 0.0342, 0.0), (-0.03079, 0.03329, 0.004475), (-0.02848, 0.03078, 0.007751), (-0.02531, 0.02736, 0.00895), (-0.02215, 0.02394, 0.007751), (-0.01983, 0.02144, 0.004475), (-0.01899, 0.02052, 1.096e-18), (-0.01983, 0.02144, -0.004475), (-0.02215, 0.02394, -0.007751), (-0.02531, 0.02736, -0.00895), (-0.02848, 0.03078, -0.007751), (-0.03079, 0.03329, -0.004475), (-0.0355, 0.02944, 0.0), (-0.03455, 0.02866, 0.004475), (-0.03195, 0.0265, 0.007751), (-0.0284, 0.02356, 0.00895), (-0.02485, 0.02061, 0.007751), (-0.02225, 0.01846, 0.004475), (-0.0213, 0.01767, 1.096e-18), (-0.02225, 0.01846, -0.004475), (-0.02485, 0.02061, -0.007751), (-0.0284, 0.02356, -0.00895), (-0.03195, 0.0265, -0.007751), (-0.03455, 0.02866, -0.004475), (-0.03875, 0.02418, 0.0), (-0.03772, 0.02354, 0.004475), (-0.03488, 0.02177, 0.007751), (-0.031, 0.01935, 0.00895), (-0.02713, 0.01693, 0.007751), (-0.02429, 0.01516, 0.004475), (-0.02325, 0.01451, 1.096e-18), (-0.02429, 0.01516, -0.004475), (-0.02713, 0.01693, -0.007751), (-0.031, 0.01935, -0.00895), (-0.03488, 0.02177, -0.007751), (-0.03772, 0.02354, -0.004475), (-0.04134, 0.01851, 0.0), (-0.04024, 0.01801, 0.004475), (-0.03721, 0.01666, 0.007751), (-0.03307, 0.01481, 0.00895), (-0.02894, 0.01296, 0.007751), (-0.02591, 0.0116, 0.004475), (-0.02481, 0.01111, 1.096e-18), (-0.02591, 0.0116, -0.004475), (-0.02894, 0.01296, -0.007751), (-0.03307, 0.01481, -0.00895), (-0.03721, 0.01666, -0.007751), (-0.04024, 0.01801, -0.004475), (-0.04322, 0.01252, 0.0), (-0.04207, 0.01218, 0.004475), (-0.0389, 0.01127, 0.007751), (-0.03458, 0.01001, 0.00895), (-0.03026, 0.008763, 0.007751), (-0.02709, 0.007847, 0.004475), (-0.02593, 0.007511, 1.096e-18), (-0.02709, 0.007847, -0.004475), (-0.03026, 0.008763, -0.007751), (-0.03458, 0.01001, -0.00895), (-0.0389, 0.01127, -0.007751), (-0.04207, 0.01218, -0.004475), (-0.04437, 0.006313, 0.0), (-0.04318, 0.006144, 0.004475), (-0.03993, 0.005682, 0.007751), (-0.03549, 0.005051, 0.00895), (-0.03106, 0.004419, 0.007751), (-0.02781, 0.003957, 0.004475), (-0.02662, 0.003788, 1.096e-18), (-0.02781, 0.003957, -0.004475), (-0.03106, 0.004419, -0.007751), (-0.03549, 0.005051, -0.00895), (-0.03993, 0.005682, -0.007751), (-0.04318, 0.006144, -0.004475), (-0.04475, 4.228e-09, 0.0), (-0.04355, 4.115e-09, 0.004475), (-0.04027, 3.806e-09, 0.007751), (-0.0358, 3.383e-09, 0.00895), (-0.03132, 2.96e-09, 0.007751), (-0.02805, 2.65e-09, 0.004475), (-0.02685, 2.537e-09, 1.096e-18), (-0.02805, 2.65e-09, -0.004475), (-0.03132, 2.96e-09, -0.007751), (-0.0358, 3.383e-09, -0.00895), (-0.04027, 3.806e-09, -0.007751), (-0.04355, 4.115e-09, -0.004475), (-0.04437, -0.006313, 0.0), (-0.04318, -0.006144, 0.004475), (-0.03993, -0.005682, 0.007751), (-0.03549, -0.005051, 0.00895), (-0.03106, -0.004419, 0.007751), (-0.02781, -0.003957, 0.004475), (-0.02662, -0.003788, 1.096e-18), (-0.02781, -0.003957, -0.004475), (-0.03106, -0.004419, -0.007751), (-0.03549, -0.005051, -0.00895), (-0.03993, -0.005682, -0.007751), (-0.04318, -0.006144, -0.004475), (-0.04322, -0.01252, 0.0), (-0.04207, -0.01218, 0.004475), (-0.0389, -0.01127, 0.007751), (-0.03458, -0.01001, 0.00895), (-0.03026, -0.008763, 0.007751), (-0.02709, -0.007847, 0.004475), (-0.02593, -0.007511, 1.096e-18), (-0.02709, -0.007847, -0.004475), (-0.03026, -0.008763, -0.007751), (-0.03458, -0.01001, -0.00895), (-0.0389, -0.01127, -0.007751), (-0.04207, -0.01218, -0.004475), (-0.04134, -0.01851, 0.0), (-0.04024, -0.01801, 0.004475), (-0.03721, -0.01666, 0.007751), (-0.03307, -0.01481, 0.00895), (-0.02894, -0.01296, 0.007751), (-0.02591, -0.0116, 0.004475), (-0.02481, -0.01111, 1.096e-18), (-0.02591, -0.0116, -0.004475), (-0.02894, -0.01296, -0.007751), (-0.03307, -0.01481, -0.00895), (-0.03721, -0.01666, -0.007751), (-0.04024, -0.01801, -0.004475), (-0.03875, -0.02418, 0.0), (-0.03772, -0.02354, 0.004475), (-0.03488, -0.02177, 0.007751), (-0.031, -0.01935, 0.00895), (-0.02713, -0.01693, 0.007751), (-0.02429, -0.01516, 0.004475), (-0.02325, -0.01451, 1.096e-18), (-0.02429, -0.01516, -0.004475), (-0.02713, -0.01693, -0.007751), (-0.031, -0.01935, -0.00895), (-0.03488, -0.02177, -0.007751), (-0.03772, -0.02354, -0.004475), (-0.0355, -0.02944, 0.0), (-0.03455, -0.02866, 0.004475), (-0.03195, -0.0265, 0.007751), (-0.0284, -0.02356, 0.00895), (-0.02485, -0.02061, 0.007751), (-0.02225, -0.01846, 0.004475), (-0.0213, -0.01767, 1.096e-18), (-0.02225, -0.01846, -0.004475), (-0.02485, -0.02061, -0.007751), (-0.0284, -0.02356, -0.00895), (-0.03195, -0.0265, -0.007751), (-0.03455, -0.02866, -0.004475), (-0.03164, -0.0342, 0.0), (-0.03079, -0.03329, 0.004475), (-0.02848, -0.03078, 0.007751), (-0.02531, -0.02736, 0.00895), (-0.02215, -0.02394, 0.007751), (-0.01983, -0.02144, 0.004475), (-0.01899, -0.02052, 1.096e-18), (-0.01983, -0.02144, -0.004475), (-0.02215, -0.02394, -0.007751), (-0.02531, -0.02736, -0.00895), (-0.02848, -0.03078, -0.007751), (-0.03079, -0.03329, -0.004475), (-0.02724, -0.03837, 0.0), (-0.02651, -0.03734, 0.004475), (-0.02452, -0.03454, 0.007751), (-0.02179, -0.0307, 0.00895), (-0.01907, -0.02686, 0.007751), (-0.01707, -0.02405, 0.004475), (-0.01635, -0.02302, 1.096e-18), (-0.01707, -0.02405, -0.004475), (-0.01907, -0.02686, -0.007751), (-0.02179, -0.0307, -0.00895), (-0.02452, -0.03454, -0.007751), (-0.02651, -0.03734, -0.004475), (-0.02237, -0.04189, 0.0), (-0.02178, -0.04077, 0.004475), (-0.02014, -0.0377, 0.007751), (-0.0179, -0.03351, 0.00895), (-0.01566, -0.02932, 0.007751), (-0.01402, -0.02626, 0.004475), (-0.01342, -0.02513, 1.096e-18), (-0.01402, -0.02626, -0.004475), (-0.01566, -0.02932, -0.007751), (-0.0179, -0.03351, -0.00895), (-0.02014, -0.0377, -0.007751), (-0.02178, -0.04077, -0.004475), (-0.01712, -0.04469, 0.0), (-0.01667, -0.04349, 0.004475), (-0.01541, -0.04022, 0.007751), (-0.0137, -0.03575, 0.00895), (-0.01199, -0.03128, 0.007751), (-0.01073, -0.02801, 0.004475), (-0.01027, -0.02681, 1.096e-18), (-0.01073, -0.02801, -0.004475), (-0.01199, -0.03128, -0.007751), (-0.0137, -0.03575, -0.00895), (-0.01541, -0.04022, -0.007751), (-0.01667, -0.04349, -0.004475), (-0.01158, -0.04672, 0.0), (-0.01127, -0.04547, 0.004475), (-0.01042, -0.04205, 0.007751), (-0.009266, -0.03738, 0.00895), (-0.008107, -0.0327, 0.007751), (-0.00726, -0.02928, 0.004475), (-0.006949, -0.02803, 1.096e-18), (-0.00726, -0.02928, -0.004475), (-0.008107, -0.0327, -0.007751), (-0.009266, -0.03738, -0.00895), (-0.01042, -0.04205, -0.007751), (-0.01127, -0.04547, -0.004475), (-0.005841, -0.04795, 0.0), (-0.005684, -0.04667, 0.004475), (-0.005257, -0.04316, 0.007751), (-0.004673, -0.03836, 0.00895), (-0.004089, -0.03357, 0.007751), (-0.003661, -0.03006, 0.004475), (-0.003505, -0.02877, 1.096e-18), (-0.003661, -0.03006, -0.004475), (-0.004089, -0.03357, -0.007751), (-0.004673, -0.03836, -0.00895), (-0.005257, -0.04316, -0.007751), (-0.005684, -0.04667, -0.004475), (3.378e-09, -0.04837, 0.0), (3.288e-09, -0.04707, 0.004475), (3.041e-09, -0.04353, 0.007751), (2.703e-09, -0.03869, 0.00895), (2.365e-09, -0.03386, 0.007751), (2.118e-09, -0.03032, 0.004475), (2.027e-09, -0.02902, 1.096e-18), (2.118e-09, -0.03032, -0.004475), (2.365e-09, -0.03386, -0.007751), (2.703e-09, -0.03869, -0.00895), (3.041e-09, -0.04353, -0.007751), (3.288e-09, -0.04707, -0.004475), (0.0584, 0.04837, -4.409e-09), (0.0584, 0.04707, 0.004475), (0.0584, 0.04353, 0.007751), (0.0584, 0.03869, 0.00895), (0.0584, 0.03386, 0.007751), (0.0584, 0.03032, 0.004475), (0.0584, 0.02902, -4.409e-09), (0.0584, 0.03032, -0.004475), (0.0584, 0.03386, -0.007751), (0.0584, 0.03869, -0.00895), (0.0584, 0.04353, -0.007751), (0.0584, 0.04707, -0.004475), (0.03452, -0.04707, -0.004475), (0.03452, -0.04353, -0.007751), (0.03452, -0.03869, -0.00895), (0.03452, -0.03386, -0.007751), (0.03452, -0.03032, -0.004475), (0.03452, -0.02902, -2.606e-09), (0.03452, -0.03032, 0.004475), (0.03452, -0.03386, 0.007751), (0.03452, -0.03869, 0.00895), (0.03452, -0.04353, 0.007751), (0.03452, -0.04707, 0.004475), (0.03452, -0.04837, -2.606e-09), (0.03452, 0.04707, -0.004475), (0.03452, 0.04353, -0.007751), (0.03452, 0.03869, -0.00895), (0.03452, 0.03386, -0.007751), (0.03452, 0.03032, -0.004475), (0.03452, 0.02902, -2.606e-09), (0.03452, 0.03032, 0.004475), (0.03452, 0.03386, 0.007751), (0.03452, 0.03869, 0.00895), (0.03452, 0.04353, 0.007751), (0.03452, 0.04707, 0.004475), (0.03452, 0.04837, -2.606e-09), (0.08291, 0.04837, -6.259e-09), (0.08291, 0.04707, 0.004475), (0.08291, 0.04353, 0.007751), (0.08291, 0.03869, 0.00895), (0.08291, 0.03386, 0.007751), (0.08291, 0.03032, 0.004475), (0.08291, 0.02902, -6.259e-09), (0.08291, 0.03032, -0.004475), (0.08291, 0.03386, -0.007751), (0.08291, 0.03869, -0.00895), (0.08291, 0.04353, -0.007751), (0.08291, 0.04707, -0.004475), (0.04518, -0.04707, -0.004475), (0.04518, -0.04353, -0.007751), (0.04518, -0.03869, -0.00895), (0.04518, -0.03869, 0.00895), (0.04518, -0.04353, 0.007751), (0.04518, -0.04707, 0.004475), (0.04518, -0.04837, -3.411e-09), (0.09683, 0.04837, -7.31e-09), (0.09683, 0.04707, 0.004475), (0.09683, 0.04353, 0.007751), (0.09683, 0.03869, 0.00895), (0.09683, 0.03386, 0.007751), (0.09683, 0.03032, 0.004475), (0.09683, 0.02902, -7.31e-09), (0.09683, 0.03032, -0.004475), (0.09683, 0.03386, -0.007751), (0.09683, 0.03869, -0.00895), (0.09683, 0.04353, -0.007751), (0.09683, 0.04707, -0.004475), (0.0591, -0.04707, -0.004475), (0.0591, -0.04353, -0.007751), (0.0591, -0.03869, -0.00895), (0.0591, -0.03386, -0.007751), (0.0591, -0.03032, -0.004475), (0.0591, -0.02902, -4.462e-09), (0.0591, -0.03032, 0.004475), (0.0591, -0.03386, 0.007751), (0.0591, -0.03869, 0.00895), (0.0591, -0.04353, 0.007751), (0.0591, -0.04707, 0.004475), (0.0591, -0.04837, -4.462e-09), (0.0503, 0.03032, -0.004475), (0.03928, 0.03032, -0.004475), (0.03928, 0.02902, -2.966e-09), (0.0503, 0.02902, -3.797e-09), (0.03928, 0.03804, -0.008787), (0.0503, 0.03804, -0.008787), (0.03928, 0.03386, -0.007751), (0.0503, 0.03386, -0.007751), (0.0503, 0.03386, 0.007751), (0.03928, 0.03386, 0.007751), (0.03928, 0.03804, 0.008787), (0.0503, 0.03804, 0.008787), (0.03928, 0.03032, 0.004475), (0.0503, 0.03032, 0.004475), (0.03928, -0.03032, -0.004475), (0.03928, -0.03386, -0.007751), (0.03928, -0.03804, 0.008787), (0.03928, -0.03386, 0.007751), (0.04518, -0.03804, 0.008787), (0.03928, -0.03804, -0.008787), (0.04518, -0.03804, -0.008787), (0.03928, -0.03032, 0.004475), (0.03928, -0.02902, -2.966e-09), (0.0503, -0.03032, 0.004475), (0.0503, -0.02902, -3.797e-09), (0.0503, -0.03386, -0.007751), (0.0503, -0.03804, -0.008787), (0.0503, -0.03804, 0.008787), (0.0503, -0.03386, 0.007751), (0.0503, -0.03032, -0.004475)], [], [(0, 12, 13, 1), (1, 13, 14, 2), (2, 14, 15, 3), (3, 15, 16, 4), (4, 16, 17, 5), (5, 17, 18, 6), (6, 18, 19, 7), (7, 19, 20, 8), (8, 20, 21, 9), (9, 21, 22, 10), (10, 22, 23, 11), (11, 23, 12, 0), (12, 24, 25, 13), (13, 25, 26, 14), (14, 26, 27, 15), (15, 27, 28, 16), (16, 28, 29, 17), (17, 29, 30, 18), (18, 30, 31, 19), (19, 31, 32, 20), (20, 32, 33, 21), (21, 33, 34, 22), (22, 34, 35, 23), (23, 35, 24, 12), (24, 36, 37, 25), (25, 37, 38, 26), (26, 38, 39, 27), (27, 39, 40, 28), (28, 40, 41, 29), (29, 41, 42, 30), (30, 42, 43, 31), (31, 43, 44, 32), (32, 44, 45, 33), (33, 45, 46, 34), (34, 46, 47, 35), (35, 47, 36, 24), (36, 48, 49, 37), (37, 49, 50, 38), (38, 50, 51, 39), (39, 51, 52, 40), (40, 52, 53, 41), (41, 53, 54, 42), (42, 54, 55, 43), (43, 55, 56, 44), (44, 56, 57, 45), (45, 57, 58, 46), (46, 58, 59, 47), (47, 59, 48, 36), (48, 60, 61, 49), (49, 61, 62, 50), (50, 62, 63, 51), (51, 63, 64, 52), (52, 64, 65, 53), (53, 65, 66, 54), (54, 66, 67, 55), (55, 67, 68, 56), (56, 68, 69, 57), (57, 69, 70, 58), (58, 70, 71, 59), (59, 71, 60, 48), (60, 72, 73, 61), (61, 73, 74, 62), (62, 74, 75, 63), (63, 75, 76, 64), (64, 76, 77, 65), (65, 77, 78, 66), (66, 78, 79, 67), (67, 79, 80, 68), (68, 80, 81, 69), (69, 81, 82, 70), (70, 82, 83, 71), (71, 83, 72, 60), (72, 84, 85, 73), (73, 85, 86, 74), (74, 86, 87, 75), (75, 87, 88, 76), (76, 88, 89, 77), (77, 89, 90, 78), (78, 90, 91, 79), (79, 91, 92, 80), (80, 92, 93, 81), (81, 93, 94, 82), (82, 94, 95, 83), (83, 95, 84, 72), (84, 96, 97, 85), (85, 97, 98, 86), (86, 98, 99, 87), (87, 99, 100, 88), (88, 100, 101, 89), (89, 101, 102, 90), (90, 102, 103, 91), (91, 103, 104, 92), (92, 104, 105, 93), (93, 105, 106, 94), (94, 106, 107, 95), (95, 107, 96, 84), (96, 108, 109, 97), (97, 109, 110, 98), (98, 110, 111, 99), (99, 111, 112, 100), (100, 112, 113, 101), (101, 113, 114, 102), (102, 114, 115, 103), (103, 115, 116, 104), (104, 116, 117, 105), (105, 117, 118, 106), (106, 118, 119, 107), (107, 119, 108, 96), (108, 120, 121, 109), (109, 121, 122, 110), (110, 122, 123, 111), (111, 123, 124, 112), (112, 124, 125, 113), (113, 125, 126, 114), (114, 126, 127, 115), (115, 127, 128, 116), (116, 128, 129, 117), (117, 129, 130, 118), (118, 130, 131, 119), (119, 131, 120, 108), (120, 132, 133, 121), (121, 133, 134, 122), (122, 134, 135, 123), (123, 135, 136, 124), (124, 136, 137, 125), (125, 137, 138, 126), (126, 138, 139, 127), (127, 139, 140, 128), (128, 140, 141, 129), (129, 141, 142, 130), (130, 142, 143, 131), (131, 143, 132, 120), (132, 144, 145, 133), (133, 145, 146, 134), (134, 146, 147, 135), (135, 147, 148, 136), (136, 148, 149, 137), (137, 149, 150, 138), (138, 150, 151, 139), (139, 151, 152, 140), (140, 152, 153, 141), (141, 153, 154, 142), (142, 154, 155, 143), (143, 155, 144, 132), (144, 156, 157, 145), (145, 157, 158, 146), (146, 158, 159, 147), (147, 159, 160, 148), (148, 160, 161, 149), (149, 161, 162, 150), (150, 162, 163, 151), (151, 163, 164, 152), (152, 164, 165, 153), (153, 165, 166, 154), (154, 166, 167, 155), (155, 167, 156, 144), (156, 168, 169, 157), (157, 169, 170, 158), (158, 170, 171, 159), (159, 171, 172, 160), (160, 172, 173, 161), (161, 173, 174, 162), (162, 174, 175, 163), (163, 175, 176, 164), (164, 176, 177, 165), (165, 177, 178, 166), (166, 178, 179, 167), (167, 179, 168, 156), (168, 180, 181, 169), (169, 181, 182, 170), (170, 182, 183, 171), (171, 183, 184, 172), (172, 184, 185, 173), (173, 185, 186, 174), (174, 186, 187, 175), (175, 187, 188, 176), (176, 188, 189, 177), (177, 189, 190, 178), (178, 190, 191, 179), (179, 191, 180, 168), (180, 192, 193, 181), (181, 193, 194, 182), (182, 194, 195, 183), (183, 195, 196, 184), (184, 196, 197, 185), (185, 197, 198, 186), (186, 198, 199, 187), (187, 199, 200, 188), (188, 200, 201, 189), (189, 201, 202, 190), (190, 202, 203, 191), (191, 203, 192, 180), (192, 204, 205, 193), (193, 205, 206, 194), (194, 206, 207, 195), (195, 207, 208, 196), (196, 208, 209, 197), (197, 209, 210, 198), (198, 210, 211, 199), (199, 211, 212, 200), (200, 212, 213, 201), (201, 213, 214, 202), (202, 214, 215, 203), (203, 215, 204, 192), (204, 216, 217, 205), (205, 217, 218, 206), (206, 218, 219, 207), (207, 219, 220, 208), (208, 220, 221, 209), (209, 221, 222, 210), (210, 222, 223, 211), (211, 223, 224, 212), (212, 224, 225, 213), (213, 225, 226, 214), (214, 226, 227, 215), (215, 227, 216, 204), (216, 228, 229, 217), (217, 229, 230, 218), (218, 230, 231, 219), (219, 231, 232, 220), (220, 232, 233, 221), (221, 233, 234, 222), (222, 234, 235, 223), (223, 235, 236, 224), (224, 236, 237, 225), (225, 237, 238, 226), (226, 238, 239, 227), (227, 239, 228, 216), (228, 240, 241, 229), (229, 241, 242, 230), (230, 242, 243, 231), (231, 243, 244, 232), (232, 244, 245, 233), (233, 245, 246, 234), (234, 246, 247, 235), (235, 247, 248, 236), (236, 248, 249, 237), (237, 249, 250, 238), (238, 250, 251, 239), (239, 251, 240, 228), (240, 252, 253, 241), (241, 253, 254, 242), (242, 254, 255, 243), (243, 255, 256, 244), (244, 256, 257, 245), (245, 257, 258, 246), (246, 258, 259, 247), (247, 259, 260, 248), (248, 260, 261, 249), (249, 261, 262, 250), (250, 262, 263, 251), (251, 263, 252, 240), (252, 264, 265, 253), (253, 265, 266, 254), (254, 266, 267, 255), (255, 267, 268, 256), (256, 268, 269, 257), (257, 269, 270, 258), (258, 270, 271, 259), (259, 271, 272, 260), (260, 272, 273, 261), (261, 273, 274, 262), (262, 274, 275, 263), (263, 275, 264, 252), (264, 276, 277, 265), (265, 277, 278, 266), (266, 278, 279, 267), (267, 279, 280, 268), (268, 280, 281, 269), (269, 281, 282, 270), (270, 282, 283, 271), (271, 283, 284, 272), (272, 284, 285, 273), (273, 285, 286, 274), (274, 286, 287, 275), (275, 287, 276, 264), (276, 288, 289, 277), (277, 289, 290, 278), (278, 290, 291, 279), (279, 291, 292, 280), (280, 292, 293, 281), (281, 293, 294, 282), (282, 294, 295, 283), (283, 295, 296, 284), (284, 296, 297, 285), (285, 297, 298, 286), (286, 298, 299, 287), (287, 299, 288, 276), (326, 325, 310, 309), (325, 324, 311, 310), (307, 306, 382, 379), (329, 328, 380, 381), (334, 333, 302, 301), (327, 326, 309, 308, 386, 384, 383, 385), (304, 303, 332, 331, 388, 389, 390, 387), (324, 335, 300, 311), (306, 305, 392, 382), (330, 329, 381, 391), (335, 334, 301, 300), (308, 307, 379, 386), (328, 327, 385, 380), (333, 332, 303, 302), (305, 304, 387, 392), (331, 330, 391, 388), (296, 295, 316, 315), (292, 291, 320, 319), (6, 7, 328, 329), (2, 3, 332, 333), (299, 298, 313, 312), (295, 294, 317, 316), (9, 10, 325, 326), (291, 290, 321, 320), (5, 6, 329, 330), (1, 2, 333, 334), (298, 297, 314, 313), (10, 11, 324, 325), (294, 293, 318, 317), (290, 289, 322, 321), (4, 5, 330, 331), (0, 1, 334, 335), (297, 296, 315, 314), (11, 0, 335, 324), (293, 292, 319, 318), (7, 8, 327, 328), (289, 288, 323, 322), (3, 4, 331, 332), (288, 299, 312, 323), (8, 9, 326, 327), (308, 309, 345, 344), (303, 304, 340, 339), (302, 303, 339, 338), (300, 301, 337, 336), (307, 308, 344, 343), (304, 305, 341, 340), (301, 302, 338, 337), (305, 306, 342, 341), (311, 300, 336, 347), (306, 307, 343, 342), (309, 310, 346, 345), (310, 311, 347, 346), (315, 316, 393, 394), (320, 321, 352, 351), (319, 320, 351, 397, 395, 396), (399, 350, 314, 315, 394, 398), (322, 323, 354, 353), (313, 314, 350, 349), (318, 319, 396, 400), (317, 318, 400, 401), (312, 313, 349, 348), (321, 322, 353, 352), (316, 317, 401, 393), (323, 312, 348, 354), (341, 342, 361, 360), (348, 349, 368, 367), (340, 341, 360, 359), (402, 373, 372, 403), (343, 344, 363, 362), (370, 369, 350, 399, 405, 404), (342, 343, 362, 361), (397, 351, 375, 374, 407, 406), (345, 346, 365, 364), (403, 372, 371, 408), (344, 345, 364, 363), (352, 353, 377, 376), (407, 374, 373, 402), (347, 336, 355, 366), (353, 354, 378, 377), (351, 352, 376, 375), (336, 337, 356, 355), (354, 348, 367, 378), (337, 338, 357, 356), (346, 347, 366, 365), (349, 350, 369, 368), (339, 340, 359, 358), (338, 339, 358, 357), (408, 371, 370, 404), (389, 383, 384, 390), (395, 397, 406, 405, 399, 398), (379, 382, 392, 387, 390, 384, 386), (402, 403, 408, 404, 405, 406, 407), (380, 385, 383, 389, 388, 391, 381), (400, 396, 395, 398, 394, 393, 401), (367, 368, 369, 370, 371, 372, 373, 374, 375, 376, 377, 378), (361, 362, 363, 364, 365, 366, 355, 356, 357, 358, 359, 360)])
me_torus.polygons.foreach_set('use_smooth', [1, 1, 1, 1, 1, 1, 1, 1, 1, 1, 1, 1, 1, 1, 1, 1, 1, 1, 1, 1, 1, 1, 1, 1, 1, 1, 1, 1, 1, 1, 1, 1, 1, 1, 1, 1, 1, 1, 1, 1, 1, 1, 1, 1, 1, 1, 1, 1, 1, 1, 1, 1, 1, 1, 1, 1, 1, 1, 1, 1, 1, 1, 1, 1, 1, 1, 1, 1, 1, 1, 1, 1, 1, 1, 1, 1, 1, 1, 1, 1, 1, 1, 1, 1, 1, 1, 1, 1, 1, 1, 1, 1, 1, 1, 1, 1, 1, 1, 1, 1, 1, 1, 1, 1, 1, 1, 1, 1, 1, 1, 1, 1, 1, 1, 1, 1, 1, 1, 1, 1, 1, 1, 1, 1, 1, 1, 1, 1, 1, 1, 1, 1, 1, 1, 1, 1, 1, 1, 1, 1, 1, 1, 1, 1, 1, 1, 1, 1, 1, 1, 1, 1, 1, 1, 1, 1, 1, 1, 1, 1, 1, 1, 1, 1, 1, 1, 1, 1, 1, 1, 1, 1, 1, 1, 1, 1, 1, 1, 1, 1, 1, 1, 1, 1, 1, 1, 1, 1, 1, 1, 1, 1, 1, 1, 1, 1, 1, 1, 1, 1, 1, 1, 1, 1, 1, 1, 1, 1, 1, 1, 1, 1, 1, 1, 1, 1, 1, 1, 1, 1, 1, 1, 1, 1, 1, 1, 1, 1, 1, 1, 1, 1, 1, 1, 1, 1, 1, 1, 1, 1, 1, 1, 1, 1, 1, 1, 1, 1, 1, 1, 1, 1, 1, 1, 1, 1, 1, 1, 1, 1, 1, 1, 1, 1, 1, 1, 1, 1, 1, 1, 1, 1, 1, 1, 1, 1, 1, 1, 1, 1, 1, 1, 1, 1, 1, 1, 1, 1, 1, 1, 1, 1, 1, 1, 1, 1, 1, 1, 1, 1, 1, 1, 1, 1, 1, 1, 1, 1, 1, 1, 1, 1, 1, 1, 1, 1, 1, 1, 1, 1, 1, 1, 1, 1, 1, 1, 1, 1, 1, 1, 1, 1, 1, 1, 1, 1, 1, 1, 1, 1, 1, 1, 1, 1, 1, 1, 1, 1, 1, 1, 1, 1, 1, 1, 1, 1, 1, 1, 1, 1, 1, 1, 1, 1, 1, 1, 1, 1, 1, 1, 1, 1, 1, 1, 1, 1, 0, 0, 0, 0, 0, 0, 1, 1])
_uv = me_torus.uv_layers.new(name='UVMap')
_uv.uv.foreach_set('vector', [0.75, 0.5, 0.7708, 0.5, 0.7708, 0.5833, 0.75, 0.5833, 0.75, 0.5833, 0.7708, 0.5833, 0.7708, 0.6667, 0.75, 0.6667, 0.75, 0.6667, 0.7708, 0.6667, 0.7708, 0.75, 0.75, 0.75, 0.75, 0.75, 0.7708, 0.75, 0.7708, 0.8333, 0.75, 0.8333, 0.75, 0.8333, 0.7708, 0.8333, 0.7708, 0.9167, 0.75, 0.9167, 0.75, 0.9167, 0.7708, 0.9167, 0.7708, 1.0, 0.75, 1.0, 0.75, 2.22e-16, 0.7708, 2.22e-16, 0.7708, 0.08333, 0.75, 0.08333, 0.75, 0.08333, 0.7708, 0.08333, 0.7708, 0.1667, 0.75, 0.1667, 0.75, 0.1667, 0.7708, 0.1667, 0.7708, 0.25, 0.75, 0.25, 0.75, 0.25, 0.7708, 0.25, 0.7708, 0.3333, 0.75, 0.3333, 0.75, 0.3333, 0.7708, 0.3333, 0.7708, 0.4167, 0.75, 0.4167, 0.75, 0.4167, 0.7708, 0.4167, 0.7708, 0.5, 0.75, 0.5, 0.7708, 0.5, 0.7917, 0.5, 0.7917, 0.5833, 0.7708, 0.5833, 0.7708, 0.5833, 0.7917, 0.5833, 0.7917, 0.6667, 0.7708, 0.6667, 0.7708, 0.6667, 0.7917, 0.6667, 0.7917, 0.75, 0.7708, 0.75, 0.7708, 0.75, 0.7917, 0.75, 0.7917, 0.8333, 0.7708, 0.8333, 0.7708, 0.8333, 0.7917, 0.8333, 0.7917, 0.9167, 0.7708, 0.9167, 0.7708, 0.9167, 0.7917, 0.9167, 0.7917, 1.0, 0.7708, 1.0, 0.7708, 2.22e-16, 0.7917, 2.22e-16, 0.7917, 0.08333, 0.7708, 0.08333, 0.7708, 0.08333, 0.7917, 0.08333, 0.7917, 0.1667, 0.7708, 0.1667, 0.7708, 0.1667, 0.7917, 0.1667, 0.7917, 0.25, 0.7708, 0.25, 0.7708, 0.25, 0.7917, 0.25, 0.7917, 0.3333, 0.7708, 0.3333, 0.7708, 0.3333, 0.7917, 0.3333, 0.7917, 0.4167, 0.7708, 0.4167, 0.7708, 0.4167, 0.7917, 0.4167, 0.7917, 0.5, 0.7708, 0.5, 0.7917, 0.5, 0.8125, 0.5, 0.8125, 0.5833, 0.7917, 0.5833, 0.7917, 0.5833, 0.8125, 0.5833, 0.8125, 0.6667, 0.7917, 0.6667, 0.7917, 0.6667, 0.8125, 0.6667, 0.8125, 0.75, 0.7917, 0.75, 0.7917, 0.75, 0.8125, 0.75, 0.8125, 0.8333, 0.7917, 0.8333, 0.7917, 0.8333, 0.8125, 0.8333, 0.8125, 0.9167, 0.7917, 0.9167, 0.7917, 0.9167, 0.8125, 0.9167, 0.8125, 1.0, 0.7917, 1.0, 0.7917, 2.22e-16, 0.8125, 2.22e-16, 0.8125, 0.08333, 0.7917, 0.08333, 0.7917, 0.08333, 0.8125, 0.08333, 0.8125, 0.1667, 0.7917, 0.1667, 0.7917, 0.1667, 0.8125, 0.1667, 0.8125, 0.25, 0.7917, 0.25, 0.7917, 0.25, 0.8125, 0.25, 0.8125, 0.3333, 0.7917, 0.3333, 0.7917, 0.3333, 0.8125, 0.3333, 0.8125, 0.4167, 0.7917, 0.4167, 0.7917, 0.4167, 0.8125, 0.4167, 0.8125, 0.5, 0.7917, 0.5, 0.8125, 0.5, 0.8333, 0.5, 0.8333, 0.5833, 0.8125, 0.5833, 0.8125, 0.5833, 0.8333, 0.5833, 0.8333, 0.6667, 0.8125, 0.6667, 0.8125, 0.6667, 0.8333, 0.6667, 0.8333, 0.75, 0.8125, 0.75, 0.8125, 0.75, 0.8333, 0.75, 0.8333, 0.8333, 0.8125, 0.8333, 0.8125, 0.8333, 0.8333, 0.8333, 0.8333, 0.9167, 0.8125, 0.9167, 0.8125, 0.9167, 0.8333, 0.9167, 0.8333, 1.0, 0.8125, 1.0, 0.8125, 2.22e-16, 0.8333, 2.22e-16, 0.8333, 0.08333, 0.8125, 0.08333, 0.8125, 0.08333, 0.8333, 0.08333, 0.8333, 0.1667, 0.8125, 0.1667, 0.8125, 0.1667, 0.8333, 0.1667, 0.8333, 0.25, 0.8125, 0.25, 0.8125, 0.25, 0.8333, 0.25, 0.8333, 0.3333, 0.8125, 0.3333, 0.8125, 0.3333, 0.8333, 0.3333, 0.8333, 0.4167, 0.8125, 0.4167, 0.8125, 0.4167, 0.8333, 0.4167, 0.8333, 0.5, 0.8125, 0.5, 0.8333, 0.5, 0.8542, 0.5, 0.8542, 0.5833, 0.8333, 0.5833, 0.8333, 0.5833, 0.8542, 0.5833, 0.8542, 0.6667, 0.8333, 0.6667, 0.8333, 0.6667, 0.8542, 0.6667, 0.8542, 0.75, 0.8333, 0.75, 0.8333, 0.75, 0.8542, 0.75, 0.8542, 0.8333, 0.8333, 0.8333, 0.8333, 0.8333, 0.8542, 0.8333, 0.8542, 0.9167, 0.8333, 0.9167, 0.8333, 0.9167, 0.8542, 0.9167, 0.8542, 1.0, 0.8333, 1.0, 0.8333, 2.22e-16, 0.8542, 2.22e-16, 0.8542, 0.08333, 0.8333, 0.08333, 0.8333, 0.08333, 0.8542, 0.08333, 0.8542, 0.1667, 0.8333, 0.1667, 0.8333, 0.1667, 0.8542, 0.1667, 0.8542, 0.25, 0.8333, 0.25, 0.8333, 0.25, 0.8542, 0.25, 0.8542, 0.3333, 0.8333, 0.3333, 0.8333, 0.3333, 0.8542, 0.3333, 0.8542, 0.4167, 0.8333, 0.4167, 0.8333, 0.4167, 0.8542, 0.4167, 0.8542, 0.5, 0.8333, 0.5, 0.8542, 0.5, 0.875, 0.5, 0.875, 0.5833, 0.8542, 0.5833, 0.8542, 0.5833, 0.875, 0.5833, 0.875, 0.6667, 0.8542, 0.6667, 0.8542, 0.6667, 0.875, 0.6667, 0.875, 0.75, 0.8542, 0.75, 0.8542, 0.75, 0.875, 0.75, 0.875, 0.8333, 0.8542, 0.8333, 0.8542, 0.8333, 0.875, 0.8333, 0.875, 0.9167, 0.8542, 0.9167, 0.8542, 0.9167, 0.875, 0.9167, 0.875, 1.0, 0.8542, 1.0, 0.8542, 2.22e-16, 0.875, 2.22e-16, 0.875, 0.08333, 0.8542, 0.08333, 0.8542, 0.08333, 0.875, 0.08333, 0.875, 0.1667, 0.8542, 0.1667, 0.8542, 0.1667, 0.875, 0.1667, 0.875, 0.25, 0.8542, 0.25, 0.8542, 0.25, 0.875, 0.25, 0.875, 0.3333, 0.8542, 0.3333, 0.8542, 0.3333, 0.875, 0.3333, 0.875, 0.4167, 0.8542, 0.4167, 0.8542, 0.4167, 0.875, 0.4167, 0.875, 0.5, 0.8542, 0.5, 0.875, 0.5, 0.8958, 0.5, 0.8958, 0.5833, 0.875, 0.5833, 0.875, 0.5833, 0.8958, 0.5833, 0.8958, 0.6667, 0.875, 0.6667, 0.875, 0.6667, 0.8958, 0.6667, 0.8958, 0.75, 0.875, 0.75, 0.875, 0.75, 0.8958, 0.75, 0.8958, 0.8333, 0.875, 0.8333, 0.875, 0.8333, 0.8958, 0.8333, 0.8958, 0.9167, 0.875, 0.9167, 0.875, 0.9167, 0.8958, 0.9167, 0.8958, 1.0, 0.875, 1.0, 0.875, 2.22e-16, 0.8958, 2.22e-16, 0.8958, 0.08333, 0.875, 0.08333, 0.875, 0.08333, 0.8958, 0.08333, 0.8958, 0.1667, 0.875, 0.1667, 0.875, 0.1667, 0.8958, 0.1667, 0.8958, 0.25, 0.875, 0.25, 0.875, 0.25, 0.8958, 0.25, 0.8958, 0.3333, 0.875, 0.3333, 0.875, 0.3333, 0.8958, 0.3333, 0.8958, 0.4167, 0.875, 0.4167, 0.875, 0.4167, 0.8958, 0.4167, 0.8958, 0.5, 0.875, 0.5, 0.8958, 0.5, 0.9167, 0.5, 0.9167, 0.5833, 0.8958, 0.5833, 0.8958, 0.5833, 0.9167, 0.5833, 0.9167, 0.6667, 0.8958, 0.6667, 0.8958, 0.6667, 0.9167, 0.6667, 0.9167, 0.75, 0.8958, 0.75, 0.8958, 0.75, 0.9167, 0.75, 0.9167, 0.8333, 0.8958, 0.8333, 0.8958, 0.8333, 0.9167, 0.8333, 0.9167, 0.9167, 0.8958, 0.9167, 0.8958, 0.9167, 0.9167, 0.9167, 0.9167, 1.0, 0.8958, 1.0, 0.8958, 2.22e-16, 0.9167, 2.22e-16, 0.9167, 0.08333, 0.8958, 0.08333, 0.8958, 0.08333, 0.9167, 0.08333, 0.9167, 0.1667, 0.8958, 0.1667, 0.8958, 0.1667, 0.9167, 0.1667, 0.9167, 0.25, 0.8958, 0.25, 0.8958, 0.25, 0.9167, 0.25, 0.9167, 0.3333, 0.8958, 0.3333, 0.8958, 0.3333, 0.9167, 0.3333, 0.9167, 0.4167, 0.8958, 0.4167, 0.8958, 0.4167, 0.9167, 0.4167, 0.9167, 0.5, 0.8958, 0.5, 0.9167, 0.5, 0.9375, 0.5, 0.9375, 0.5833, 0.9167, 0.5833, 0.9167, 0.5833, 0.9375, 0.5833, 0.9375, 0.6667, 0.9167, 0.6667, 0.9167, 0.6667, 0.9375, 0.6667, 0.9375, 0.75, 0.9167, 0.75, 0.9167, 0.75, 0.9375, 0.75, 0.9375, 0.8333, 0.9167, 0.8333, 0.9167, 0.8333, 0.9375, 0.8333, 0.9375, 0.9167, 0.9167, 0.9167, 0.9167, 0.9167, 0.9375, 0.9167, 0.9375, 1.0, 0.9167, 1.0, 0.9167, 2.22e-16, 0.9375, 2.22e-16, 0.9375, 0.08333, 0.9167, 0.08333, 0.9167, 0.08333, 0.9375, 0.08333, 0.9375, 0.1667, 0.9167, 0.1667, 0.9167, 0.1667, 0.9375, 0.1667, 0.9375, 0.25, 0.9167, 0.25, 0.9167, 0.25, 0.9375, 0.25, 0.9375, 0.3333, 0.9167, 0.3333, 0.9167, 0.3333, 0.9375, 0.3333, 0.9375, 0.4167, 0.9167, 0.4167, 0.9167, 0.4167, 0.9375, 0.4167, 0.9375, 0.5, 0.9167, 0.5, 0.9375, 0.5, 0.9583, 0.5, 0.9583, 0.5833, 0.9375, 0.5833, 0.9375, 0.5833, 0.9583, 0.5833, 0.9583, 0.6667, 0.9375, 0.6667, 0.9375, 0.6667, 0.9583, 0.6667, 0.9583, 0.75, 0.9375, 0.75, 0.9375, 0.75, 0.9583, 0.75, 0.9583, 0.8333, 0.9375, 0.8333, 0.9375, 0.8333, 0.9583, 0.8333, 0.9583, 0.9167, 0.9375, 0.9167, 0.9375, 0.9167, 0.9583, 0.9167, 0.9583, 1.0, 0.9375, 1.0, 0.9375, 2.22e-16, 0.9583, 2.22e-16, 0.9583, 0.08333, 0.9375, 0.08333, 0.9375, 0.08333, 0.9583, 0.08333, 0.9583, 0.1667, 0.9375, 0.1667, 0.9375, 0.1667, 0.9583, 0.1667, 0.9583, 0.25, 0.9375, 0.25, 0.9375, 0.25, 0.9583, 0.25, 0.9583, 0.3333, 0.9375, 0.3333, 0.9375, 0.3333, 0.9583, 0.3333, 0.9583, 0.4167, 0.9375, 0.4167, 0.9375, 0.4167, 0.9583, 0.4167, 0.9583, 0.5, 0.9375, 0.5, 0.9583, 0.5, 0.9792, 0.5, 0.9792, 0.5833, 0.9583, 0.5833, 0.9583, 0.5833, 0.9792, 0.5833, 0.9792, 0.6667, 0.9583, 0.6667, 0.9583, 0.6667, 0.9792, 0.6667, 0.9792, 0.75, 0.9583, 0.75, 0.9583, 0.75, 0.9792, 0.75, 0.9792, 0.8333, 0.9583, 0.8333, 0.9583, 0.8333, 0.9792, 0.8333, 0.9792, 0.9167, 0.9583, 0.9167, 0.9583, 0.9167, 0.9792, 0.9167, 0.9792, 1.0, 0.9583, 1.0, 0.9583, 2.22e-16, 0.9792, 2.22e-16, 0.9792, 0.08333, 0.9583, 0.08333, 0.9583, 0.08333, 0.9792, 0.08333, 0.9792, 0.1667, 0.9583, 0.1667, 0.9583, 0.1667, 0.9792, 0.1667, 0.9792, 0.25, 0.9583, 0.25, 0.9583, 0.25, 0.9792, 0.25, 0.9792, 0.3333, 0.9583, 0.3333, 0.9583, 0.3333, 0.9792, 0.3333, 0.9792, 0.4167, 0.9583, 0.4167, 0.9583, 0.4167, 0.9792, 0.4167, 0.9792, 0.5, 0.9583, 0.5, 0.9792, 0.5, 1.0, 0.5, 1.0, 0.5833, 0.9792, 0.5833, 0.9792, 0.5833, 1.0, 0.5833, 1.0, 0.6667, 0.9792, 0.6667, 0.9792, 0.6667, 1.0, 0.6667, 1.0, 0.75, 0.9792, 0.75, 0.9792, 0.75, 1.0, 0.75, 1.0, 0.8333, 0.9792, 0.8333, 0.9792, 0.8333, 1.0, 0.8333, 1.0, 0.9167, 0.9792, 0.9167, 0.9792, 0.9167, 1.0, 0.9167, 1.0, 1.0, 0.9792, 1.0, 0.9792, 2.22e-16, 1.0, 2.22e-16, 1.0, 0.08333, 0.9792, 0.08333, 0.9792, 0.08333, 1.0, 0.08333, 1.0, 0.1667, 0.9792, 0.1667, 0.9792, 0.1667, 1.0, 0.1667, 1.0, 0.25, 0.9792, 0.25, 0.9792, 0.25, 1.0, 0.25, 1.0, 0.3333, 0.9792, 0.3333, 0.9792, 0.3333, 1.0, 0.3333, 1.0, 0.4167, 0.9792, 0.4167, 0.9792, 0.4167, 1.0, 0.4167, 1.0, 0.5, 0.9792, 0.5, 8.882e-16, 0.5, 0.02083, 0.5, 0.02083, 0.5833, 8.882e-16, 0.5833, 8.882e-16, 0.5833, 0.02083, 0.5833, 0.02083, 0.6667, 8.882e-16, 0.6667, 8.882e-16, 0.6667, 0.02083, 0.6667, 0.02083, 0.75, 8.882e-16, 0.75, 8.882e-16, 0.75, 0.02083, 0.75, 0.02083, 0.8333, 8.882e-16, 0.8333, 8.882e-16, 0.8333, 0.02083, 0.8333, 0.02083, 0.9167, 8.882e-16, 0.9167, 8.882e-16, 0.9167, 0.02083, 0.9167, 0.02083, 1.0, 8.882e-16, 1.0, 8.882e-16, 2.22e-16, 0.02083, 2.22e-16, 0.02083, 0.08333, 8.882e-16, 0.08333, 8.882e-16, 0.08333, 0.02083, 0.08333, 0.02083, 0.1667, 8.882e-16, 0.1667, 8.882e-16, 0.1667, 0.02083, 0.1667, 0.02083, 0.25, 8.882e-16, 0.25, 8.882e-16, 0.25, 0.02083, 0.25, 0.02083, 0.3333, 8.882e-16, 0.3333, 8.882e-16, 0.3333, 0.02083, 0.3333, 0.02083, 0.4167, 8.882e-16, 0.4167, 8.882e-16, 0.4167, 0.02083, 0.4167, 0.02083, 0.5, 8.882e-16, 0.5, 0.02083, 0.5, 0.04167, 0.5, 0.04167, 0.5833, 0.02083, 0.5833, 0.02083, 0.5833, 0.04167, 0.5833, 0.04167, 0.6667, 0.02083, 0.6667, 0.02083, 0.6667, 0.04167, 0.6667, 0.04167, 0.75, 0.02083, 0.75, 0.02083, 0.75, 0.04167, 0.75, 0.04167, 0.8333, 0.02083, 0.8333, 0.02083, 0.8333, 0.04167, 0.8333, 0.04167, 0.9167, 0.02083, 0.9167, 0.02083, 0.9167, 0.04167, 0.9167, 0.04167, 1.0, 0.02083, 1.0, 0.02083, 2.22e-16, 0.04167, 2.22e-16, 0.04167, 0.08333, 0.02083, 0.08333, 0.02083, 0.08333, 0.04167, 0.08333, 0.04167, 0.1667, 0.02083, 0.1667, 0.02083, 0.1667, 0.04167, 0.1667, 0.04167, 0.25, 0.02083, 0.25, 0.02083, 0.25, 0.04167, 0.25, 0.04167, 0.3333, 0.02083, 0.3333, 0.02083, 0.3333, 0.04167, 0.3333, 0.04167, 0.4167, 0.02083, 0.4167, 0.02083, 0.4167, 0.04167, 0.4167, 0.04167, 0.5, 0.02083, 0.5, 0.04167, 0.5, 0.0625, 0.5, 0.0625, 0.5833, 0.04167, 0.5833, 0.04167, 0.5833, 0.0625, 0.5833, 0.0625, 0.6667, 0.04167, 0.6667, 0.04167, 0.6667, 0.0625, 0.6667, 0.0625, 0.75, 0.04167, 0.75, 0.04167, 0.75, 0.0625, 0.75, 0.0625, 0.8333, 0.04167, 0.8333, 0.04167, 0.8333, 0.0625, 0.8333, 0.0625, 0.9167, 0.04167, 0.9167, 0.04167, 0.9167, 0.0625, 0.9167, 0.0625, 1.0, 0.04167, 1.0, 0.04167, 2.22e-16, 0.0625, 2.22e-16, 0.0625, 0.08333, 0.04167, 0.08333, 0.04167, 0.08333, 0.0625, 0.08333, 0.0625, 0.1667, 0.04167, 0.1667, 0.04167, 0.1667, 0.0625, 0.1667, 0.0625, 0.25, 0.04167, 0.25, 0.04167, 0.25, 0.0625, 0.25, 0.0625, 0.3333, 0.04167, 0.3333, 0.04167, 0.3333, 0.0625, 0.3333, 0.0625, 0.4167, 0.04167, 0.4167, 0.04167, 0.4167, 0.0625, 0.4167, 0.0625, 0.5, 0.04167, 0.5, 0.0625, 0.5, 0.08333, 0.5, 0.08333, 0.5833, 0.0625, 0.5833, 0.0625, 0.5833, 0.08333, 0.5833, 0.08333, 0.6667, 0.0625, 0.6667, 0.0625, 0.6667, 0.08333, 0.6667, 0.08333, 0.75, 0.0625, 0.75, 0.0625, 0.75, 0.08333, 0.75, 0.08333, 0.8333, 0.0625, 0.8333, 0.0625, 0.8333, 0.08333, 0.8333, 0.08333, 0.9167, 0.0625, 0.9167, 0.0625, 0.9167, 0.08333, 0.9167, 0.08333, 1.0, 0.0625, 1.0, 0.0625, 2.22e-16, 0.08333, 2.22e-16, 0.08333, 0.08333, 0.0625, 0.08333, 0.0625, 0.08333, 0.08333, 0.08333, 0.08333, 0.1667, 0.0625, 0.1667, 0.0625, 0.1667, 0.08333, 0.1667, 0.08333, 0.25, 0.0625, 0.25, 0.0625, 0.25, 0.08333, 0.25, 0.08333, 0.3333, 0.0625, 0.3333, 0.0625, 0.3333, 0.08333, 0.3333, 0.08333, 0.4167, 0.0625, 0.4167, 0.0625, 0.4167, 0.08333, 0.4167, 0.08333, 0.5, 0.0625, 0.5, 0.08333, 0.5, 0.1042, 0.5, 0.1042, 0.5833, 0.08333, 0.5833, 0.08333, 0.5833, 0.1042, 0.5833, 0.1042, 0.6667, 0.08333, 0.6667, 0.08333, 0.6667, 0.1042, 0.6667, 0.1042, 0.75, 0.08333, 0.75, 0.08333, 0.75, 0.1042, 0.75, 0.1042, 0.8333, 0.08333, 0.8333, 0.08333, 0.8333, 0.1042, 0.8333, 0.1042, 0.9167, 0.08333, 0.9167, 0.08333, 0.9167, 0.1042, 0.9167, 0.1042, 1.0, 0.08333, 1.0, 0.08333, 2.22e-16, 0.1042, 2.22e-16, 0.1042, 0.08333, 0.08333, 0.08333, 0.08333, 0.08333, 0.1042, 0.08333, 0.1042, 0.1667, 0.08333, 0.1667, 0.08333, 0.1667, 0.1042, 0.1667, 0.1042, 0.25, 0.08333, 0.25, 0.08333, 0.25, 0.1042, 0.25, 0.1042, 0.3333, 0.08333, 0.3333, 0.08333, 0.3333, 0.1042, 0.3333, 0.1042, 0.4167, 0.08333, 0.4167, 0.08333, 0.4167, 0.1042, 0.4167, 0.1042, 0.5, 0.08333, 0.5, 0.1042, 0.5, 0.125, 0.5, 0.125, 0.5833, 0.1042, 0.5833, 0.1042, 0.5833, 0.125, 0.5833, 0.125, 0.6667, 0.1042, 0.6667, 0.1042, 0.6667, 0.125, 0.6667, 0.125, 0.75, 0.1042, 0.75, 0.1042, 0.75, 0.125, 0.75, 0.125, 0.8333, 0.1042, 0.8333, 0.1042, 0.8333, 0.125, 0.8333, 0.125, 0.9167, 0.1042, 0.9167, 0.1042, 0.9167, 0.125, 0.9167, 0.125, 1.0, 0.1042, 1.0, 0.1042, 2.22e-16, 0.125, 2.22e-16, 0.125, 0.08333, 0.1042, 0.08333, 0.1042, 0.08333, 0.125, 0.08333, 0.125, 0.1667, 0.1042, 0.1667, 0.1042, 0.1667, 0.125, 0.1667, 0.125, 0.25, 0.1042, 0.25, 0.1042, 0.25, 0.125, 0.25, 0.125, 0.3333, 0.1042, 0.3333, 0.1042, 0.3333, 0.125, 0.3333, 0.125, 0.4167, 0.1042, 0.4167, 0.1042, 0.4167, 0.125, 0.4167, 0.125, 0.5, 0.1042, 0.5, 0.125, 0.5, 0.1458, 0.5, 0.1458, 0.5833, 0.125, 0.5833, 0.125, 0.5833, 0.1458, 0.5833, 0.1458, 0.6667, 0.125, 0.6667, 0.125, 0.6667, 0.1458, 0.6667, 0.1458, 0.75, 0.125, 0.75, 0.125, 0.75, 0.1458, 0.75, 0.1458, 0.8333, 0.125, 0.8333, 0.125, 0.8333, 0.1458, 0.8333, 0.1458, 0.9167, 0.125, 0.9167, 0.125, 0.9167, 0.1458, 0.9167, 0.1458, 1.0, 0.125, 1.0, 0.125, 2.22e-16, 0.1458, 2.22e-16, 0.1458, 0.08333, 0.125, 0.08333, 0.125, 0.08333, 0.1458, 0.08333, 0.1458, 0.1667, 0.125, 0.1667, 0.125, 0.1667, 0.1458, 0.1667, 0.1458, 0.25, 0.125, 0.25, 0.125, 0.25, 0.1458, 0.25, 0.1458, 0.3333, 0.125, 0.3333, 0.125, 0.3333, 0.1458, 0.3333, 0.1458, 0.4167, 0.125, 0.4167, 0.125, 0.4167, 0.1458, 0.4167, 0.1458, 0.5, 0.125, 0.5, 0.1458, 0.5, 0.1667, 0.5, 0.1667, 0.5833, 0.1458, 0.5833, 0.1458, 0.5833, 0.1667, 0.5833, 0.1667, 0.6667, 0.1458, 0.6667, 0.1458, 0.6667, 0.1667, 0.6667, 0.1667, 0.75, 0.1458, 0.75, 0.1458, 0.75, 0.1667, 0.75, 0.1667, 0.8333, 0.1458, 0.8333, 0.1458, 0.8333, 0.1667, 0.8333, 0.1667, 0.9167, 0.1458, 0.9167, 0.1458, 0.9167, 0.1667, 0.9167, 0.1667, 1.0, 0.1458, 1.0, 0.1458, 2.22e-16, 0.1667, 2.22e-16, 0.1667, 0.08333, 0.1458, 0.08333, 0.1458, 0.08333, 0.1667, 0.08333, 0.1667, 0.1667, 0.1458, 0.1667, 0.1458, 0.1667, 0.1667, 0.1667, 0.1667, 0.25, 0.1458, 0.25, 0.1458, 0.25, 0.1667, 0.25, 0.1667, 0.3333, 0.1458, 0.3333, 0.1458, 0.3333, 0.1667, 0.3333, 0.1667, 0.4167, 0.1458, 0.4167, 0.1458, 0.4167, 0.1667, 0.4167, 0.1667, 0.5, 0.1458, 0.5, 0.1667, 0.5, 0.1875, 0.5, 0.1875, 0.5833, 0.1667, 0.5833, 0.1667, 0.5833, 0.1875, 0.5833, 0.1875, 0.6667, 0.1667, 0.6667, 0.1667, 0.6667, 0.1875, 0.6667, 0.1875, 0.75, 0.1667, 0.75, 0.1667, 0.75, 0.1875, 0.75, 0.1875, 0.8333, 0.1667, 0.8333, 0.1667, 0.8333, 0.1875, 0.8333, 0.1875, 0.9167, 0.1667, 0.9167, 0.1667, 0.9167, 0.1875, 0.9167, 0.1875, 1.0, 0.1667, 1.0, 0.1667, 2.22e-16, 0.1875, 2.22e-16, 0.1875, 0.08333, 0.1667, 0.08333, 0.1667, 0.08333, 0.1875, 0.08333, 0.1875, 0.1667, 0.1667, 0.1667, 0.1667, 0.1667, 0.1875, 0.1667, 0.1875, 0.25, 0.1667, 0.25, 0.1667, 0.25, 0.1875, 0.25, 0.1875, 0.3333, 0.1667, 0.3333, 0.1667, 0.3333, 0.1875, 0.3333, 0.1875, 0.4167, 0.1667, 0.4167, 0.1667, 0.4167, 0.1875, 0.4167, 0.1875, 0.5, 0.1667, 0.5, 0.1875, 0.5, 0.2083, 0.5, 0.2083, 0.5833, 0.1875, 0.5833, 0.1875, 0.5833, 0.2083, 0.5833, 0.2083, 0.6667, 0.1875, 0.6667, 0.1875, 0.6667, 0.2083, 0.6667, 0.2083, 0.75, 0.1875, 0.75, 0.1875, 0.75, 0.2083, 0.75, 0.2083, 0.8333, 0.1875, 0.8333, 0.1875, 0.8333, 0.2083, 0.8333, 0.2083, 0.9167, 0.1875, 0.9167, 0.1875, 0.9167, 0.2083, 0.9167, 0.2083, 1.0, 0.1875, 1.0, 0.1875, 2.22e-16, 0.2083, 2.22e-16, 0.2083, 0.08333, 0.1875, 0.08333, 0.1875, 0.08333, 0.2083, 0.08333, 0.2083, 0.1667, 0.1875, 0.1667, 0.1875, 0.1667, 0.2083, 0.1667, 0.2083, 0.25, 0.1875, 0.25, 0.1875, 0.25, 0.2083, 0.25, 0.2083, 0.3333, 0.1875, 0.3333, 0.1875, 0.3333, 0.2083, 0.3333, 0.2083, 0.4167, 0.1875, 0.4167, 0.1875, 0.4167, 0.2083, 0.4167, 0.2083, 0.5, 0.1875, 0.5, 0.2083, 0.5, 0.2292, 0.5, 0.2292, 0.5833, 0.2083, 0.5833, 0.2083, 0.5833, 0.2292, 0.5833, 0.2292, 0.6667, 0.2083, 0.6667, 0.2083, 0.6667, 0.2292, 0.6667, 0.2292, 0.75, 0.2083, 0.75, 0.2083, 0.75, 0.2292, 0.75, 0.2292, 0.8333, 0.2083, 0.8333, 0.2083, 0.8333, 0.2292, 0.8333, 0.2292, 0.9167, 0.2083, 0.9167, 0.2083, 0.9167, 0.2292, 0.9167, 0.2292, 1.0, 0.2083, 1.0, 0.2083, 2.22e-16, 0.2292, 2.22e-16, 0.2292, 0.08333, 0.2083, 0.08333, 0.2083, 0.08333, 0.2292, 0.08333, 0.2292, 0.1667, 0.2083, 0.1667, 0.2083, 0.1667, 0.2292, 0.1667, 0.2292, 0.25, 0.2083, 0.25, 0.2083, 0.25, 0.2292, 0.25, 0.2292, 0.3333, 0.2083, 0.3333, 0.2083, 0.3333, 0.2292, 0.3333, 0.2292, 0.4167, 0.2083, 0.4167, 0.2083, 0.4167, 0.2292, 0.4167, 0.2292, 0.5, 0.2083, 0.5, 0.2292, 0.5, 0.25, 0.5, 0.25, 0.5833, 0.2292, 0.5833, 0.2292, 0.5833, 0.25, 0.5833, 0.25, 0.6667, 0.2292, 0.6667, 0.2292, 0.6667, 0.25, 0.6667, 0.25, 0.75, 0.2292, 0.75, 0.2292, 0.75, 0.25, 0.75, 0.25, 0.8333, 0.2292, 0.8333, 0.2292, 0.8333, 0.25, 0.8333, 0.25, 0.9167, 0.2292, 0.9167, 0.2292, 0.9167, 0.25, 0.9167, 0.25, 1.0, 0.2292, 1.0, 0.2292, 2.22e-16, 0.25, 2.22e-16, 0.25, 0.08333, 0.2292, 0.08333, 0.2292, 0.08333, 0.25, 0.08333, 0.25, 0.1667, 0.2292, 0.1667, 0.2292, 0.1667, 0.25, 0.1667, 0.25, 0.25, 0.2292, 0.25, 0.2292, 0.25, 0.25, 0.25, 0.25, 0.3333, 0.2292, 0.3333, 0.2292, 0.3333, 0.25, 0.3333, 0.25, 0.4167, 0.2292, 0.4167, 0.2292, 0.4167, 0.25, 0.4167, 0.25, 0.5, 0.2292, 0.5, 0.75, 0.25, 0.75, 0.3333, 0.75, 0.3333, 0.75, 0.25, 0.75, 0.3333, 0.75, 0.4167, 0.75, 0.4167, 0.75, 0.3333, 0.75, 0.08333, 0.75, 2.22e-16, 0.75, 2.22e-16, 0.75, 0.08333, 0.75, 2.22e-16, 0.75, 0.08333, 0.75, 0.08333, 0.75, 2.22e-16, 0.75, 0.5833, 0.75, 0.6667, 0.75, 0.6667, 0.75, 0.5833, 0.75, 0.1667, 0.75, 0.25, 0.75, 0.25, 0.75, 0.1667, 0.75, 0.1667, 0.75, 0.2387, 0.75, 0.2387, 0.75, 0.1667, 0.75, 0.8333, 0.75, 0.75, 0.75, 0.75, 0.75, 0.8333, 0.75, 0.8333, 0.75, 0.7613, 0.75, 0.7613, 0.75, 0.8333, 0.75, 0.4167, 0.75, 0.5, 0.75, 0.5, 0.75, 0.4167, 0.75, 1.0, 0.75, 0.9167, 0.75, 0.9167, 0.75, 1.0, 0.75, 0.9167, 0.75, 1.0, 0.75, 1.0, 0.75, 0.9167, 0.75, 0.5, 0.75, 0.5833, 0.75, 0.5833, 0.75, 0.5, 0.75, 0.1667, 0.75, 0.08333, 0.75, 0.08333, 0.75, 0.1667, 0.75, 0.08333, 0.75, 0.1667, 0.75, 0.1667, 0.75, 0.08333, 0.75, 0.6667, 0.75, 0.75, 0.75, 0.75, 0.75, 0.6667, 0.75, 0.9167, 0.75, 0.8333, 0.75, 0.8333, 0.75, 0.9167, 0.75, 0.8333, 0.75, 0.9167, 0.75, 0.9167, 0.75, 0.8333, 0.25, 0.1667, 0.25, 0.08333, 0.25, 0.08333, 0.25, 0.1667, 0.25, 0.8333, 0.25, 0.75, 0.25, 0.75, 0.25, 0.8333, 0.75, 2.22e-16, 0.75, 0.08333, 0.75, 0.08333, 0.75, 2.22e-16, 0.75, 0.6667, 0.75, 0.75, 0.75, 0.75, 0.75, 0.6667, 0.25, 0.4167, 0.25, 0.3333, 0.25, 0.3333, 0.25, 0.4167, 0.25, 0.08333, 0.25, 2.22e-16, 0.25, 2.22e-16, 0.25, 0.08333, 0.75, 0.25, 0.75, 0.3333, 0.75, 0.3333, 0.75, 0.25, 0.25, 0.75, 0.25, 0.6667, 0.25, 0.6667, 0.25, 0.75, 0.75, 0.9167, 0.75, 1.0, 0.75, 1.0, 0.75, 0.9167, 0.75, 0.5833, 0.75, 0.6667, 0.75, 0.6667, 0.75, 0.5833, 0.25, 0.3333, 0.25, 0.25, 0.25, 0.25, 0.25, 0.3333, 0.75, 0.3333, 0.75, 0.4167, 0.75, 0.4167, 0.75, 0.3333, 0.25, 1.0, 0.25, 0.9167, 0.25, 0.9167, 0.25, 1.0, 0.25, 0.6667, 0.25, 0.5833, 0.25, 0.5833, 0.25, 0.6667, 0.75, 0.8333, 0.75, 0.9167, 0.75, 0.9167, 0.75, 0.8333, 0.75, 0.5, 0.75, 0.5833, 0.75, 0.5833, 0.75, 0.5, 0.25, 0.25, 0.25, 0.1667, 0.25, 0.1667, 0.25, 0.25, 0.75, 0.4167, 0.75, 0.5, 0.75, 0.5, 0.75, 0.4167, 0.25, 0.9167, 0.25, 0.8333, 0.25, 0.8333, 0.25, 0.9167, 0.75, 0.08333, 0.75, 0.1667, 0.75, 0.1667, 0.75, 0.08333, 0.25, 0.5833, 0.25, 0.5, 0.25, 0.5, 0.25, 0.5833, 0.75, 0.75, 0.75, 0.8333, 0.75, 0.8333, 0.75, 0.75, 0.25, 0.5, 0.25, 0.4167, 0.25, 0.4167, 0.25, 0.5, 0.75, 0.1667, 0.75, 0.25, 0.75, 0.25, 0.75, 0.1667, 0.75, 0.1667, 0.75, 0.25, 0.75, 0.25, 0.75, 0.1667, 0.75, 0.75, 0.75, 0.8333, 0.75, 0.8333, 0.75, 0.75, 0.75, 0.6667, 0.75, 0.75, 0.75, 0.75, 0.75, 0.6667, 0.75, 0.5, 0.75, 0.5833, 0.75, 0.5833, 0.75, 0.5, 0.75, 0.08333, 0.75, 0.1667, 0.75, 0.1667, 0.75, 0.08333, 0.75, 0.8333, 0.75, 0.9167, 0.75, 0.9167, 0.75, 0.8333, 0.75, 0.5833, 0.75, 0.6667, 0.75, 0.6667, 0.75, 0.5833, 0.75, 0.9167, 0.75, 1.0, 0.75, 1.0, 0.75, 0.9167, 0.75, 0.4167, 0.75, 0.5, 0.75, 0.5, 0.75, 0.4167, 0.75, 2.22e-16, 0.75, 0.08333, 0.75, 0.08333, 0.75, 2.22e-16, 0.75, 0.25, 0.75, 0.3333, 0.75, 0.3333, 0.75, 0.25, 0.75, 0.3333, 0.75, 0.4167, 0.75, 0.4167, 0.75, 0.3333, 0.25, 0.1667, 0.25, 0.08333, 0.25, 0.08333, 0.25, 0.1667, 0.25, 0.75, 0.25, 0.6667, 0.25, 0.6667, 0.25, 0.75, 0.25, 0.8333, 0.25, 0.75, 0.25, 0.75, 0.25, 0.7613, 0.25, 0.7613, 0.25, 0.8333, 0.25, 0.2387, 0.25, 0.25, 0.25, 0.25, 0.25, 0.1667, 0.25, 0.1667, 0.25, 0.2387, 0.25, 0.5833, 0.25, 0.5, 0.25, 0.5, 0.25, 0.5833, 0.25, 0.3333, 0.25, 0.25, 0.25, 0.25, 0.25, 0.3333, 0.25, 0.9167, 0.25, 0.8333, 0.25, 0.8333, 0.25, 0.9167, 0.25, 1.0, 0.25, 0.9167, 0.25, 0.9167, 0.25, 1.0, 0.25, 0.4167, 0.25, 0.3333, 0.25, 0.3333, 0.25, 0.4167, 0.25, 0.6667, 0.25, 0.5833, 0.25, 0.5833, 0.25, 0.6667, 0.25, 0.08333, 0.25, 2.22e-16, 0.25, 2.22e-16, 0.25, 0.08333, 0.25, 0.5, 0.25, 0.4167, 0.25, 0.4167, 0.25, 0.5, 0.75, 0.9167, 0.75, 1.0, 0.75, 1.0, 0.75, 0.9167, 0.25, 0.4167, 0.25, 0.3333, 0.25, 0.3333, 0.25, 0.4167, 0.75, 0.8333, 0.75, 0.9167, 0.75, 0.9167, 0.75, 0.8333, 0.25, 0.9167, 0.25, 0.9167, 0.25, 1.0, 0.25, 1.0, 0.75, 0.08333, 0.75, 0.1667, 0.75, 0.1667, 0.75, 0.08333, 0.25, 0.1667, 0.25, 0.25, 0.25, 0.25, 0.25, 0.2387, 0.25, 0.2387, 0.25, 0.1667, 0.75, 2.22e-16, 0.75, 0.08333, 0.75, 0.08333, 0.75, 2.22e-16, 0.25, 0.7613, 0.25, 0.75, 0.25, 0.75, 0.25, 0.8333, 0.25, 0.8333, 0.25, 0.7613, 0.75, 0.25, 0.75, 0.3333, 0.75, 0.3333, 0.75, 0.25, 0.25, 2.22e-16, 0.25, 2.22e-16, 0.25, 0.08333, 0.25, 0.08333, 0.75, 0.1667, 0.75, 0.25, 0.75, 0.25, 0.75, 0.1667, 0.25, 0.6667, 0.25, 0.5833, 0.25, 0.5833, 0.25, 0.6667, 0.25, 0.8333, 0.25, 0.8333, 0.25, 0.9167, 0.25, 0.9167, 0.75, 0.4167, 0.75, 0.5, 0.75, 0.5, 0.75, 0.4167, 0.25, 0.5833, 0.25, 0.5, 0.25, 0.5, 0.25, 0.5833, 0.25, 0.75, 0.25, 0.6667, 0.25, 0.6667, 0.25, 0.75, 0.75, 0.5, 0.75, 0.5833, 0.75, 0.5833, 0.75, 0.5, 0.25, 0.5, 0.25, 0.4167, 0.25, 0.4167, 0.25, 0.5, 0.75, 0.5833, 0.75, 0.6667, 0.75, 0.6667, 0.75, 0.5833, 0.75, 0.3333, 0.75, 0.4167, 0.75, 0.4167, 0.75, 0.3333, 0.25, 0.3333, 0.25, 0.25, 0.25, 0.25, 0.25, 0.3333, 0.75, 0.75, 0.75, 0.8333, 0.75, 0.8333, 0.75, 0.75, 0.75, 0.6667, 0.75, 0.75, 0.75, 0.75, 0.75, 0.6667, 0.25, 0.08333, 0.25, 0.08333, 0.25, 0.1667, 0.25, 0.1667, 0.625, 0.4111, 0.625, 0.3389, 0.375, 0.3389, 0.375, 0.4111, 0.625, 0.8389, 0.4912, 0.8389, 0.375, 0.8389, 0.375, 0.9111, 0.4912, 0.9111, 0.625, 0.9111, 0.125, 0.5254, 0.125, 0.5296, 0.125, 0.5254, 0.125, 0.5137, 0.125, 0.5, 0.125, 0.5, 0.125, 0.5137, 0.125, 0.7246, 0.125, 0.7204, 0.125, 0.7246, 0.125, 0.7363, 0.125, 0.75, 0.125, 0.75, 0.125, 0.7363, 0.625, 0.5254, 0.625, 0.5137, 0.625, 0.5, 0.625, 0.5, 0.625, 0.5137, 0.625, 0.5254, 0.625, 0.5296, 0.625, 0.7246, 0.625, 0.7363, 0.625, 0.75, 0.625, 0.75, 0.625, 0.7363, 0.625, 0.7246, 0.625, 0.7204, 0.25, 0.4167, 0.25, 0.3333, 0.25, 0.25, 0.25, 0.1667, 0.25, 0.08333, 0.25, 1.0, 0.25, 0.9167, 0.25, 0.8333, 0.25, 0.75, 0.25, 0.6667, 0.25, 0.5833, 0.25, 0.5, 0.75, 2.22e-16, 0.75, 0.08333, 0.75, 0.1667, 0.75, 0.25, 0.75, 0.3333, 0.75, 0.4167, 0.75, 0.5, 0.75, 0.5833, 0.75, 0.6667, 0.75, 0.75, 0.75, 0.8333, 0.75, 0.9167])
me_torus.materials.append(mat_material_003)
me_torus.update()
me_cylinder_003 = bpy.data.meshes.new('Cylinder.003')
me_cylinder_003.from_pydata([(0.0, 0.03578, -0.003152), (0.0, 0.03578, 0.003152), (0.006866, 0.03509, -0.003152), (0.006866, 0.03509, 0.003152), (0.01347, 0.03306, -0.003152), (0.01347, 0.03306, 0.003152), (0.01955, 0.02975, -0.003152), (0.01955, 0.02975, 0.003152), (0.02489, 0.0253, -0.003152), (0.02489, 0.0253, 0.003152), (0.02926, 0.01988, -0.003152), (0.02926, 0.01988, 0.003152), (0.03252, 0.01369, -0.003152), (0.03252, 0.01369, 0.003152), (0.03452, 0.00698, -0.003152), (0.03452, 0.00698, 0.003152), (0.03519, 0.0, -0.003152), (0.03519, 0.0, 0.003152), (0.03452, -0.00698, -0.003152), (0.03452, -0.00698, 0.003152), (0.03252, -0.01369, -0.003152), (0.03252, -0.01369, 0.003152), (0.02926, -0.01988, -0.003152), (0.02926, -0.01988, 0.003152), (0.02489, -0.0253, -0.003152), (0.02489, -0.0253, 0.003152), (0.01955, -0.02975, -0.003152), (0.01955, -0.02975, 0.003152), (0.01347, -0.03306, -0.003152), (0.01347, -0.03306, 0.003152), (0.006866, -0.03509, -0.003152), (0.006866, -0.03509, 0.003152), (0.0, -0.03578, -0.003152), (0.0, -0.03578, 0.003152), (-0.006866, -0.03509, -0.003152), (-0.006866, -0.03509, 0.003152), (-0.01347, -0.03306, -0.003152), (-0.01347, -0.03306, 0.003152), (-0.01955, -0.02975, -0.003152), (-0.01955, -0.02975, 0.003152), (-0.02489, -0.0253, -0.003152), (-0.02489, -0.0253, 0.003152), (-0.02926, -0.01988, -0.003152), (-0.02926, -0.01988, 0.003152), (-0.03252, -0.01369, -0.003152), (-0.03252, -0.01369, 0.003152), (-0.03452, -0.00698, -0.003152), (-0.03452, -0.00698, 0.003152), (-0.03519, 0.0, -0.003152), (-0.03519, 0.0, 0.003152), (-0.03452, 0.00698, -0.003152), (-0.03452, 0.00698, 0.003152), (-0.03252, 0.01369, -0.003152), (-0.03252, 0.01369, 0.003152), (-0.02926, 0.01988, -0.003152), (-0.02926, 0.01988, 0.003152), (-0.02489, 0.0253, -0.003152), (-0.02489, 0.0253, 0.003152), (-0.01955, 0.02975, -0.003152), (-0.01955, 0.02975, 0.003152), (-0.01347, 0.03306, -0.003152), (-0.01347, 0.03306, 0.003152), (-0.006866, 0.03509, -0.003152), (-0.006866, 0.03509, 0.003152), (-0.007574, -0.01595, 0.003152), (-0.007429, -0.01431, 0.003152), (-0.007429, -0.01759, 0.003152), (-0.006298, -0.01128, 0.003152), (-0.004208, -0.008963, 0.003152), (-0.005356, -0.01001, 0.003152), (-0.006998, -0.01273, 0.003152), (-0.006298, -0.02061, 0.003152), (-0.006998, -0.01916, 0.003152), (-0.004208, -0.02293, 0.003152), (-0.002898, -0.02371, 0.003152), (-0.005356, -0.02189, 0.003152), (-0.001478, -0.02419, 0.003152), (-0.001478, -0.007708, 0.003152), (0.001478, -0.02419, 0.003152), (0.0, -0.02435, 0.003152), (0.0, -0.007547, 0.003152), (-0.002898, -0.008186, 0.003152), (0.002898, -0.008186, 0.003152), (0.005356, -0.02189, 0.003152), (0.005356, -0.01001, 0.003152), (0.004208, -0.02293, 0.003152), (0.004208, -0.008963, 0.003152), (0.006998, -0.01916, 0.003152), (0.006998, -0.01273, 0.003152), (0.007574, -0.01595, 0.003152), (0.007429, -0.01759, 0.003152), (0.007429, -0.01431, 0.003152), (0.006298, -0.01128, 0.003152), (0.002898, -0.02371, 0.003152), (0.006298, -0.02061, 0.003152), (0.001478, -0.007708, 0.003152), (0.002898, -0.008186, -0.003152), (0.005356, -0.02189, -0.003152), (0.005356, -0.01001, -0.003152), (0.004208, -0.008963, -0.003152), (0.006998, -0.01916, -0.003152), (0.006998, -0.01273, -0.003152), (0.007574, -0.01595, -0.003152), (0.007429, -0.01759, -0.003152), (0.007429, -0.01431, -0.003152), (0.006298, -0.01128, -0.003152), (0.006298, -0.02061, -0.003152), (-0.007429, -0.01759, -0.003152), (-0.007574, -0.01595, -0.003152), (-0.006998, -0.01916, -0.003152), (-0.007429, -0.01431, -0.003152), (-0.006998, -0.01273, -0.003152), (-0.006298, -0.02061, -0.003152), (-0.006298, -0.01128, -0.003152), (-0.005356, -0.02189, -0.003152), (-0.005356, -0.01001, -0.003152), (-0.004208, -0.02293, -0.003152), (-0.004208, -0.008963, -0.003152), (-0.002898, -0.008186, -0.003152), (-0.001478, -0.02419, -0.003152), (-0.002898, -0.02371, -0.003152), (-0.001478, -0.007708, -0.003152), (0.001478, -0.007708, -0.003152), (0.002898, -0.02371, -0.003152), (0.004208, -0.02293, -0.003152), (0.001478, -0.02419, -0.003152), (0.0, -0.02435, -0.003152), (0.0, -0.007547, -0.003152)], [], [(0, 1, 3, 2), (2, 3, 5, 4), (4, 5, 7, 6), (6, 7, 9, 8), (8, 9, 11, 10), (10, 11, 13, 12), (12, 13, 15, 14), (14, 15, 17, 16), (16, 17, 19, 18), (18, 19, 21, 20), (20, 21, 23, 22), (22, 23, 25, 24), (24, 25, 27, 26), (26, 27, 29, 28), (28, 29, 31, 30), (30, 31, 33, 32), (32, 33, 35, 34), (34, 35, 37, 36), (36, 37, 39, 38), (38, 39, 41, 40), (40, 41, 43, 42), (42, 43, 45, 44), (44, 45, 47, 46), (46, 47, 49, 48), (48, 49, 51, 50), (50, 51, 53, 52), (52, 53, 55, 54), (54, 55, 57, 56), (56, 57, 59, 58), (58, 59, 61, 60), (61, 59, 57, 55, 53, 51, 49, 47, 45, 43, 41, 39, 37, 73, 75, 71, 72, 66, 64, 65, 70, 67, 69, 68, 81, 77, 80, 95, 82, 86, 84, 92, 88, 91, 89, 21, 19, 17, 15, 13, 11, 9, 7, 5, 3, 1, 63), (29, 27, 25, 23, 21, 89, 90, 87, 94, 83, 85, 93, 78, 79, 76, 74, 73, 37, 35, 33, 31), (60, 61, 63, 62), (62, 63, 1, 0), (62, 0, 2, 4, 6, 8, 10, 12, 14, 16, 18, 20, 22, 24, 26, 28, 30, 123, 124, 97, 106, 100, 103, 102, 104, 101, 105, 98, 99, 96, 122, 127, 121, 118, 117, 115, 113, 111, 110, 46, 48, 50, 52, 54, 56, 58, 60), (123, 30, 32, 34, 36, 38, 40, 42, 44, 46, 110, 108, 107, 109, 112, 114, 116, 120, 119, 126, 125), (122, 95, 80, 127), (96, 82, 95, 122), (99, 86, 82, 96), (98, 84, 86, 99), (92, 84, 98, 105), (88, 92, 105, 101), (91, 88, 101, 104), (89, 91, 104, 102), (90, 89, 102, 103), (87, 90, 103, 100), (94, 87, 100, 106), (83, 94, 106, 97), (85, 83, 97, 124), (93, 85, 124, 123), (78, 93, 123, 125), (79, 78, 125, 126), (76, 79, 126, 119), (74, 76, 119, 120), (73, 74, 120, 116), (75, 73, 116, 114), (112, 71, 75, 114), (109, 72, 71, 112), (107, 66, 72, 109), (108, 64, 66, 107), (110, 65, 64, 108), (111, 70, 65, 110), (113, 67, 70, 111), (115, 69, 67, 113), (117, 68, 69, 115), (118, 81, 68, 117), (121, 77, 81, 118), (127, 80, 77, 121)])
_uv = me_cylinder_003.uv_layers.new(name='UVMap')
_uv.uv.foreach_set('vector', [1.0, 0.5, 1.0, 1.0, 0.9688, 1.0, 0.9688, 0.5, 0.9688, 0.5, 0.9688, 1.0, 0.9375, 1.0, 0.9375, 0.5, 0.9375, 0.5, 0.9375, 1.0, 0.9062, 1.0, 0.9062, 0.5, 0.9062, 0.5, 0.9062, 1.0, 0.875, 1.0, 0.875, 0.5, 0.875, 0.5, 0.875, 1.0, 0.8438, 1.0, 0.8438, 0.5, 0.8438, 0.5, 0.8438, 1.0, 0.8125, 1.0, 0.8125, 0.5, 0.8125, 0.5, 0.8125, 1.0, 0.7812, 1.0, 0.7812, 0.5, 0.7812, 0.5, 0.7812, 1.0, 0.75, 1.0, 0.75, 0.5, 0.75, 0.5, 0.75, 1.0, 0.7188, 1.0, 0.7188, 0.5, 0.7188, 0.5, 0.7188, 1.0, 0.6875, 1.0, 0.6875, 0.5, 0.6875, 0.5, 0.6875, 1.0, 0.6562, 1.0, 0.6562, 0.5, 0.6562, 0.5, 0.6562, 1.0, 0.625, 1.0, 0.625, 0.5, 0.625, 0.5, 0.625, 1.0, 0.5938, 1.0, 0.5938, 0.5, 0.5938, 0.5, 0.5938, 1.0, 0.5625, 1.0, 0.5625, 0.5, 0.5625, 0.5, 0.5625, 1.0, 0.5312, 1.0, 0.5312, 0.5, 0.5312, 0.5, 0.5312, 1.0, 0.5, 1.0, 0.5, 0.5, 0.5, 0.5, 0.5, 1.0, 0.4688, 1.0, 0.4688, 0.5, 0.4688, 0.5, 0.4688, 1.0, 0.4375, 1.0, 0.4375, 0.5, 0.4375, 0.5, 0.4375, 1.0, 0.4062, 1.0, 0.4062, 0.5, 0.4062, 0.5, 0.4062, 1.0, 0.375, 1.0, 0.375, 0.5, 0.375, 0.5, 0.375, 1.0, 0.3438, 1.0, 0.3438, 0.5, 0.3438, 0.5, 0.3438, 1.0, 0.3125, 1.0, 0.3125, 0.5, 0.3125, 0.5, 0.3125, 1.0, 0.2812, 1.0, 0.2812, 0.5, 0.2812, 0.5, 0.2812, 1.0, 0.25, 1.0, 0.25, 0.5, 0.25, 0.5, 0.25, 1.0, 0.2188, 1.0, 0.2188, 0.5, 0.2188, 0.5, 0.2188, 1.0, 0.1875, 1.0, 0.1875, 0.5, 0.1875, 0.5, 0.1875, 1.0, 0.1562, 1.0, 0.1562, 0.5, 0.1562, 0.5, 0.1562, 1.0, 0.125, 1.0, 0.125, 0.5, 0.125, 0.5, 0.125, 1.0, 0.09375, 1.0, 0.09375, 0.5, 0.09375, 0.5, 0.09375, 1.0, 0.0625, 1.0, 0.0625, 0.5, 0.1582, 0.4717, 0.1167, 0.4496, 0.08029, 0.4197, 0.05045, 0.3833, 0.02827, 0.3418, 0.01461, 0.2968, 0.01, 0.25, 0.01461, 0.2032, 0.02827, 0.1582, 0.05045, 0.1167, 0.08029, 0.08029, 0.1167, 0.05045, 0.1582, 0.02827, 0.2213, 0.09618, 0.2135, 0.1032, 0.2071, 0.1117, 0.2023, 0.1215, 0.1993, 0.132, 0.1984, 0.143, 0.1993, 0.154, 0.2023, 0.1646, 0.2071, 0.1743, 0.2135, 0.1829, 0.2213, 0.1899, 0.2302, 0.1951, 0.2399, 0.1983, 0.25, 0.1994, 0.2601, 0.1983, 0.2698, 0.1951, 0.2787, 0.1899, 0.2865, 0.1829, 0.2929, 0.1743, 0.2977, 0.1646, 0.3007, 0.154, 0.3016, 0.143, 0.4717, 0.1582, 0.4854, 0.2032, 0.49, 0.25, 0.4854, 0.2968, 0.4717, 0.3418, 0.4496, 0.3833, 0.4197, 0.4197, 0.3833, 0.4496, 0.3418, 0.4717, 0.2968, 0.4854, 0.25, 0.49, 0.2032, 0.4854, 0.3418, 0.02827, 0.3833, 0.05045, 0.4197, 0.08029, 0.4496, 0.1167, 0.4717, 0.1582, 0.3016, 0.143, 0.3007, 0.132, 0.2977, 0.1215, 0.2929, 0.1117, 0.2865, 0.1032, 0.2787, 0.09618, 0.2698, 0.09098, 0.2601, 0.08777, 0.25, 0.08669, 0.2399, 0.08777, 0.2302, 0.09098, 0.2213, 0.09618, 0.1582, 0.02827, 0.2032, 0.01461, 0.25, 0.01, 0.2968, 0.01461, 0.0625, 0.5, 0.0625, 1.0, 0.03125, 1.0, 0.03125, 0.5, 0.03125, 0.5, 0.03125, 1.0, 0.0, 1.0, 0.0, 0.5, 0.7032, 0.4854, 0.75, 0.49, 0.7968, 0.4854, 0.8418, 0.4717, 0.8833, 0.4496, 0.9197, 0.4197, 0.9496, 0.3833, 0.9717, 0.3418, 0.9854, 0.2968, 0.99, 0.25, 0.9854, 0.2032, 0.9717, 0.1582, 0.9496, 0.1167, 0.9197, 0.08029, 0.8833, 0.05045, 0.8418, 0.02827, 0.7968, 0.01461, 0.7698, 0.09098, 0.7787, 0.09618, 0.7865, 0.1032, 0.7929, 0.1117, 0.7977, 0.1215, 0.8007, 0.132, 0.8016, 0.143, 0.8007, 0.154, 0.7977, 0.1646, 0.7929, 0.1743, 0.7865, 0.1829, 0.7787, 0.1899, 0.7698, 0.1951, 0.7601, 0.1983, 0.75, 0.1994, 0.7399, 0.1983, 0.7302, 0.1951, 0.7213, 0.1899, 0.7135, 0.1829, 0.7071, 0.1743, 0.7023, 0.1646, 0.6993, 0.154, 0.5146, 0.2032, 0.51, 0.25, 0.5146, 0.2968, 0.5283, 0.3418, 0.5504, 0.3833, 0.5803, 0.4197, 0.6167, 0.4496, 0.6582, 0.4717, 0.7698, 0.09098, 0.7968, 0.01461, 0.75, 0.01, 0.7032, 0.01461, 0.6582, 0.02827, 0.6167, 0.05045, 0.5803, 0.08029, 0.5504, 0.1167, 0.5283, 0.1582, 0.5146, 0.2032, 0.6993, 0.154, 0.6984, 0.143, 0.6993, 0.132, 0.7023, 0.1215, 0.7071, 0.1117, 0.7135, 0.1032, 0.7213, 0.09618, 0.7302, 0.09098, 0.7399, 0.08777, 0.75, 0.08669, 0.7601, 0.08777, 0.9688, 0.6977, 0.9688, 0.8023, 1.0, 0.8023, 1.0, 0.6977, 0.9375, 0.6977, 0.9375, 0.8023, 0.9688, 0.8023, 0.9688, 0.6977, 0.9062, 0.6977, 0.9062, 0.8023, 0.9375, 0.8023, 0.9375, 0.6977, 0.875, 0.6977, 0.875, 0.8023, 0.9062, 0.8023, 0.9062, 0.6977, 0.8438, 0.8023, 0.875, 0.8023, 0.875, 0.6977, 0.8438, 0.6977, 0.8125, 0.8023, 0.8438, 0.8023, 0.8438, 0.6977, 0.8125, 0.6977, 0.7812, 0.8023, 0.8125, 0.8023, 0.8125, 0.6977, 0.7812, 0.6977, 0.75, 0.8023, 0.7812, 0.8023, 0.7812, 0.6977, 0.75, 0.6977, 0.7188, 0.8023, 0.75, 0.8023, 0.75, 0.6977, 0.7188, 0.6977, 0.6875, 0.8023, 0.7188, 0.8023, 0.7188, 0.6977, 0.6875, 0.6977, 0.6562, 0.8023, 0.6875, 0.8023, 0.6875, 0.6977, 0.6562, 0.6977, 0.625, 0.8023, 0.6562, 0.8023, 0.6562, 0.6977, 0.625, 0.6977, 0.5938, 0.8023, 0.625, 0.8023, 0.625, 0.6977, 0.5938, 0.6977, 0.5625, 0.8023, 0.5938, 0.8023, 0.5938, 0.6977, 0.5625, 0.6977, 0.5312, 0.8023, 0.5625, 0.8023, 0.5625, 0.6977, 0.5312, 0.6977, 0.5, 0.8023, 0.5312, 0.8023, 0.5312, 0.6977, 0.5, 0.6977, 0.4688, 0.8023, 0.5, 0.8023, 0.5, 0.6977, 0.4687, 0.6977, 0.4375, 0.8023, 0.4688, 0.8023, 0.4687, 0.6977, 0.4375, 0.6977, 0.4062, 0.8023, 0.4375, 0.8023, 0.4375, 0.6977, 0.4062, 0.6977, 0.375, 0.8023, 0.4062, 0.8023, 0.4062, 0.6977, 0.375, 0.6977, 0.3438, 0.6977, 0.3438, 0.8023, 0.375, 0.8023, 0.375, 0.6977, 0.3125, 0.6977, 0.3125, 0.8023, 0.3438, 0.8023, 0.3438, 0.6977, 0.2812, 0.6977, 0.2812, 0.8023, 0.3125, 0.8023, 0.3125, 0.6977, 0.25, 0.6977, 0.25, 0.8023, 0.2812, 0.8023, 0.2812, 0.6977, 0.2188, 0.6977, 0.2188, 0.8023, 0.25, 0.8023, 0.25, 0.6977, 0.1875, 0.6977, 0.1875, 0.8023, 0.2188, 0.8023, 0.2188, 0.6977, 0.1562, 0.6977, 0.1562, 0.8023, 0.1875, 0.8023, 0.1875, 0.6977, 0.125, 0.6977, 0.125, 0.8023, 0.1562, 0.8023, 0.1562, 0.6977, 0.09375, 0.6977, 0.09375, 0.8023, 0.125, 0.8023, 0.125, 0.6977, 0.0625, 0.6977, 0.0625, 0.8023, 0.09375, 0.8023, 0.09375, 0.6977, 0.03125, 0.6977, 0.03125, 0.8023, 0.0625, 0.8023, 0.0625, 0.6977, 0.0, 0.6977, 0.0, 0.8023, 0.03125, 0.8023, 0.03125, 0.6977])
me_cylinder_003.materials.append(mat_material_004)
me_cylinder_003.update()
me_cube_002 = bpy.data.meshes.new('Cube.002')
me_cube_002.from_pydata([(-0.004541, -0.003021, -0.005569), (-0.004541, -0.003021, 0.008375), (-0.004541, 0.003021, -0.005569), (-0.004541, 0.003021, 0.008375), (0.004541, -0.003021, -0.005569), (0.004541, -0.003021, 0.008375), (0.004541, 0.003021, -0.005569), (0.004541, 0.003021, 0.008375)], [], [(0, 1, 3, 2), (2, 3, 7, 6), (6, 7, 5, 4), (4, 5, 1, 0), (2, 6, 4, 0), (7, 3, 1, 5)])
_uv = me_cube_002.uv_layers.new(name='UVMap')
_uv.uv.foreach_set('vector', [0.375, 0.0, 0.625, 0.0, 0.625, 0.25, 0.375, 0.25, 0.375, 0.25, 0.625, 0.25, 0.625, 0.5, 0.375, 0.5, 0.375, 0.5, 0.625, 0.5, 0.625, 0.75, 0.375, 0.75, 0.375, 0.75, 0.625, 0.75, 0.625, 1.0, 0.375, 1.0, 0.125, 0.5, 0.375, 0.5, 0.375, 0.75, 0.125, 0.75, 0.625, 0.5, 0.875, 0.5, 0.875, 0.75, 0.625, 0.75])
me_cube_002.materials.append(mat_material_006)
me_cube_002.update()
me_cube_003 = bpy.data.meshes.new('Cube.003')
me_cube_003.from_pydata([(-0.004541, -0.003021, -0.006076), (-0.004541, -0.003021, 0.006076), (-0.004541, 0.003021, -0.006076), (-0.004541, 0.003021, 0.006076), (0.004541, -0.003021, -0.006076), (0.004541, -0.003021, 0.006076), (0.004541, 0.003021, -0.006076), (0.004541, 0.003021, 0.006076)], [], [(0, 1, 3, 2), (2, 3, 7, 6), (6, 7, 5, 4), (4, 5, 1, 0), (2, 6, 4, 0), (7, 3, 1, 5)])
_uv = me_cube_003.uv_layers.new(name='UVMap')
_uv.uv.foreach_set('vector', [0.375, 0.0, 0.625, 0.0, 0.625, 0.25, 0.375, 0.25, 0.375, 0.25, 0.625, 0.25, 0.625, 0.5, 0.375, 0.5, 0.375, 0.5, 0.625, 0.5, 0.625, 0.75, 0.375, 0.75, 0.375, 0.75, 0.625, 0.75, 0.625, 1.0, 0.375, 1.0, 0.125, 0.5, 0.375, 0.5, 0.375, 0.75, 0.125, 0.75, 0.625, 0.5, 0.875, 0.5, 0.875, 0.75, 0.625, 0.75])
me_cube_003.materials.append(mat_material_007)
me_cube_003.update()
me_cube_004 = bpy.data.meshes.new('Cube.004')
me_cube_004.from_pydata([(-0.004541, -0.003021, -0.009623), (-0.004541, -0.003021, 0.009623), (-0.004541, 0.003021, -0.009623), (-0.004541, 0.003021, 0.009623), (0.004541, -0.003021, -0.009623), (0.004541, -0.003021, 0.009623), (0.004541, 0.003021, -0.009623), (0.004541, 0.003021, 0.009623)], [], [(0, 1, 3, 2), (2, 3, 7, 6), (6, 7, 5, 4), (4, 5, 1, 0), (2, 6, 4, 0), (7, 3, 1, 5)])
_uv = me_cube_004.uv_layers.new(name='UVMap')
_uv.uv.foreach_set('vector', [0.375, 0.0, 0.625, 0.0, 0.625, 0.25, 0.375, 0.25, 0.375, 0.25, 0.625, 0.25, 0.625, 0.5, 0.375, 0.5, 0.375, 0.5, 0.625, 0.5, 0.625, 0.75, 0.375, 0.75, 0.375, 0.75, 0.625, 0.75, 0.625, 1.0, 0.375, 1.0, 0.125, 0.5, 0.375, 0.5, 0.375, 0.75, 0.125, 0.75, 0.625, 0.5, 0.875, 0.5, 0.875, 0.75, 0.625, 0.75])
me_cube_004.materials.append(mat_material_008)
me_cube_004.update()
me_cube_005 = bpy.data.meshes.new('Cube.005')
me_cube_005.from_pydata([(-0.004541, -0.003021, -0.01363), (-0.004541, -0.003021, 0.01363), (-0.004541, 0.003021, -0.01363), (-0.004541, 0.003021, 0.01363), (0.004541, -0.003021, -0.01363), (0.004541, -0.003021, 0.01363), (0.004541, 0.003021, -0.01363), (0.004541, 0.003021, 0.01363)], [], [(0, 1, 3, 2), (2, 3, 7, 6), (6, 7, 5, 4), (4, 5, 1, 0), (2, 6, 4, 0), (7, 3, 1, 5)])
_uv = me_cube_005.uv_layers.new(name='UVMap')
_uv.uv.foreach_set('vector', [0.375, 0.0, 0.625, 0.0, 0.625, 0.25, 0.375, 0.25, 0.375, 0.25, 0.625, 0.25, 0.625, 0.5, 0.375, 0.5, 0.375, 0.5, 0.625, 0.5, 0.625, 0.75, 0.375, 0.75, 0.375, 0.75, 0.625, 0.75, 0.625, 1.0, 0.375, 1.0, 0.125, 0.5, 0.375, 0.5, 0.375, 0.75, 0.125, 0.75, 0.625, 0.5, 0.875, 0.5, 0.875, 0.75, 0.625, 0.75])
me_cube_005.materials.append(mat_material_009)
me_cube_005.update()
me_cube_001 = bpy.data.meshes.new('Cube.001')
me_cube_001.from_pydata([(-0.05434, -0.003138, -0.01002), (-0.05434, -0.003138, 0.01002), (-0.05434, 0.003138, -0.01002), (-0.04818, -0.001429, 0.0007006), (-0.05434, 0.003138, 0.01002), (-0.04818, -0.001429, 0.003633), (0.03971, 0.003138, 0.01002), (0.03871, 0.003138, -0.006956), (0.03458, -0.001429, 0.0007006), (0.03803, 0.003138, -8.978e-05), (0.03458, -0.001429, 0.003633), (0.03871, 0.003138, 0.006776), (0.03966, 0.003138, -0.01002), (0.03871, -0.003138, -0.006956), (0.03803, -0.003138, -8.978e-05), (0.03971, -0.003138, 0.01002), (0.03871, -0.003138, 0.006776), (0.03966, -0.003138, -0.01002), (-0.04818, -0.003138, 0.0007006), (-0.04818, -0.003138, 0.003633), (0.03458, -0.003138, 0.003633), (0.03458, -0.003138, 0.0007006)], [], [(0, 1, 4, 2), (7, 12, 2, 4, 6, 11, 9), (14, 16, 20, 21), (20, 16, 15, 1, 0, 17, 13, 14, 21, 18, 19), (17, 0, 2, 12), (6, 4, 1, 15), (7, 9, 14, 13), (12, 7, 13, 17), (15, 16, 11, 6), (9, 11, 16, 14), (3, 5, 19, 18), (3, 8, 10, 5), (10, 8, 21, 20), (21, 8, 3, 18), (5, 10, 20, 19)])
_uv = me_cube_001.uv_layers.new(name='UVMap')
_uv.uv.foreach_set('vector', [0.375, 0.0, 0.625, 0.0, 0.625, 0.25, 0.375, 0.25, 0.4132, 0.4641, 0.375, 0.4662, 0.375, 0.25, 0.625, 0.25, 0.625, 0.4664, 0.5846, 0.4641, 0.4989, 0.4625, 0.4989, 0.7875, 0.5846, 0.7859, 0.5453, 0.7954, 0.5087, 0.7954, 0.5453, 0.7954, 0.5846, 0.7859, 0.625, 0.7836, 0.625, 1.0, 0.375, 1.0, 0.375, 0.7838, 0.4132, 0.7859, 0.4989, 0.7875, 0.5087, 0.7954, 0.5087, 0.9858, 0.5453, 0.9858, 0.3412, 0.75, 0.125, 0.75, 0.125, 0.5, 0.3412, 0.5, 0.6586, 0.5, 0.875, 0.5, 0.875, 0.75, 0.6586, 0.75, 0.9688, 0.9989, 1.0, 0.9989, 1.0, 0.5011, 0.9688, 0.5011, 0.9543, 0.9989, 0.9688, 0.9989, 0.9688, 0.5011, 0.9543, 0.5011, 0.04659, 0.5011, 0.03125, 0.5011, 0.03125, 0.9989, 0.04659, 0.9989, 0.0, 0.9989, 0.03125, 0.9989, 0.03125, 0.5011, 0.0, 0.5011, 0.375, 0.25, 0.625, 0.25, 0.625, 0.1359, 0.375, 0.1359, 0.375, 0.25, 0.375, 0.5, 0.625, 0.5, 0.625, 0.25, 0.625, 0.5, 0.375, 0.5, 0.375, 0.6141, 0.625, 0.6141, 0.375, 0.6141, 0.375, 0.5, 0.125, 0.5, 0.125, 0.6141, 0.875, 0.5, 0.625, 0.5, 0.625, 0.6141, 0.875, 0.6141])
me_cube_001.materials.append(mat_material_004)
me_cube_001.update()
me_plane = bpy.data.meshes.new('Plane')
me_plane.from_pydata([(-1.0, -1.0, 0.0), (1.0, -1.0, 0.0), (-1.0, 1.0, 0.0), (1.0, 1.0, 0.0)], [], [(0, 1, 3, 2)])
_uv = me_plane.uv_layers.new(name='UVMap')
_uv.uv.foreach_set('vector', [0.0, 0.0, 1.0, 0.0, 1.0, 1.0, 0.0, 1.0])
me_plane.materials.append(mat_material_010)
me_plane.update()
me_plane_001 = bpy.data.meshes.new('Plane.001')
me_plane_001.from_pydata([(-1.0, -1.0, 0.0), (1.0, -1.0, 0.0), (-1.0, 1.0, 0.0), (1.0, 1.0, 0.0)], [], [(0, 1, 3, 2)])
_uv = me_plane_001.uv_layers.new(name='UVMap')
_uv.uv.foreach_set('vector', [0.0, 0.0, 1.0, 0.0, 1.0, 1.0, 0.0, 1.0])
me_plane_001.materials.append(mat_material_010)
me_plane_001.update()

# ---- objects
ob_camera = bpy.data.objects.new('Camera', cam_camera)
ob_body = bpy.data.objects.new('Body', me_cylinder)
ob_keyhole = bpy.data.objects.new('KeyHole', me_cylinder_002)
ob_keyholeborder = bpy.data.objects.new('KeyHoleBorder', me_cylinder_001)
ob_knob = bpy.data.objects.new('Knob', me_torus)
ob_keyholder = bpy.data.objects.new('KeyHolder', me_cylinder_003)
ob_teeth_01 = bpy.data.objects.new('Teeth_01', me_cube_002)
ob_teeth_02 = bpy.data.objects.new('Teeth_02', me_cube_003)
ob_teeth_03 = bpy.data.objects.new('Teeth_03', me_cube_004)
ob_teeth_04 = bpy.data.objects.new('Teeth_04', me_cube_005)
ob_toothholder = bpy.data.objects.new('ToothHolder', me_cube_001)
ob_plane = bpy.data.objects.new('Plane', me_plane)
ob_plane_001 = bpy.data.objects.new('Plane.001', me_plane_001)

# ---- transforms, parenting, visibility, modifiers, constraints
ob_camera.location = (1.737, 0.2328, 0.7355)
ob_camera.rotation_euler = (1.205, -8.02e-06, 1.674)
ob_camera.lock_rotations_4d = False
ob_camera.empty_display_type = 'ARROWS'
ob_camera.color = (0.0, 0.0, 0.0, 0.0)
ob_camera.display_type = 'WIRE'
ob_camera.lineart.crease_threshold = 0.0
ob_body.location = (0.0, 0.0, 0.08749)
ob_body.rotation_euler = (-0.0, 1.571, 0.0)
ob_keyhole.parent = ob_body
ob_keyhole.matrix_parent_inverse = Matrix(((7.55e-08, -0.0, -1.0, 0.5334), (-0.0, 1.0, -0.0, -0.0), (1.0, 0.0, 7.55e-08, -0.3125), (-0.0, -0.0, -0.0, 1.0)))
ob_keyhole.location = (0.3344, 0.0, 0.5057)
ob_keyhole.rotation_euler = (-1.571, 0.0, -1.571)
ob_keyholeborder.parent = ob_body
ob_keyholeborder.matrix_parent_inverse = Matrix(((7.55e-08, -0.0, -1.0, 0.5334), (-0.0, 1.0, -0.0, -0.0), (1.0, 0.0, 7.55e-08, -0.3125), (-0.0, -0.0, -0.0, 1.0)))
ob_keyholeborder.location = (0.3298, 0.0, 0.5057)
ob_keyholeborder.rotation_euler = (-0.0, 1.571, 0.0)
ob_knob.parent = ob_body
ob_knob.matrix_parent_inverse = Matrix(((7.55e-08, -0.0, -1.0, 0.5334), (-0.0, 1.0, -0.0, -0.0), (1.0, 0.0, 7.55e-08, -0.3125), (-0.0, -0.0, -0.0, 1.0)))
ob_knob.location = (0.3125, 0.0, 0.6633)
ob_knob.rotation_euler = (-0.0, 1.571, 0.0)
ob_keyholder.location = (0.1073, 0.0, 0.0552)
ob_keyholder.rotation_euler = (-3.142, 0.0, -1.571)
ob_keyholder.scale = (1.0, 1.0, 1.0)
ob_teeth_01.parent = ob_keyholder
ob_teeth_01.matrix_parent_inverse = Matrix(((7.55e-08, -0.0, -1.0, 0.5079), (-1.0, -4.371e-08, -7.55e-08, 0.5729), (-4.371e-08, 1.0, -3.3e-15, 0.00095), (-0.0, -0.0, 0.0, 1.0)))
ob_teeth_01.location = (0.4539, -0.00095, 0.4899)
_m = ob_teeth_01.modifiers.new('Boolean', 'BOOLEAN')
_m.object = ob_toothholder
ob_teeth_02.parent = ob_keyholder
ob_teeth_02.matrix_parent_inverse = Matrix(((7.55e-08, -0.0, -1.0, 0.5079), (-1.0, -4.371e-08, -7.55e-08, 0.5729), (-4.371e-08, 1.0, -3.3e-15, 0.00095), (-0.0, -0.0, 0.0, 1.0)))
ob_teeth_02.location = (0.4647, -0.00095, 0.493)
_m = ob_teeth_02.modifiers.new('Boolean', 'BOOLEAN')
_m.object = ob_toothholder
ob_teeth_03.parent = ob_keyholder
ob_teeth_03.matrix_parent_inverse = Matrix(((7.55e-08, -0.0, -1.0, 0.5079), (-1.0, -4.371e-08, -7.55e-08, 0.5729), (-4.371e-08, 1.0, -3.3e-15, 0.00095), (-0.0, -0.0, 0.0, 1.0)))
ob_teeth_03.location = (0.4753, -0.00095, 0.4944)
ob_teeth_03.scale = (1.0, 1.0, 0.3824)
_m = ob_teeth_03.modifiers.new('Boolean', 'BOOLEAN')
_m.object = ob_toothholder
ob_teeth_04.parent = ob_keyholder
ob_teeth_04.matrix_parent_inverse = Matrix(((7.55e-08, -0.0, -1.0, 0.5079), (-1.0, -4.371e-08, -7.55e-08, 0.5729), (-4.371e-08, 1.0, -3.3e-15, 0.00095), (-0.0, -0.0, 0.0, 1.0)))
ob_teeth_04.location = (0.4861, -0.00095, 0.494)
ob_teeth_04.scale = (1.0, 1.0, 0.743)
_m = ob_teeth_04.modifiers.new('Boolean', 'BOOLEAN')
_m.object = ob_toothholder
ob_toothholder.parent = ob_keyholder
ob_toothholder.matrix_parent_inverse = Matrix(((7.55e-08, -0.0, -1.0, 0.5079), (-1.0, -4.371e-08, -7.55e-08, 0.5729), (-4.371e-08, 1.0, -3.3e-15, 0.00095), (-0.0, -0.0, 0.0, 1.0)))
ob_toothholder.location = (0.4991, -0.00095, 0.508)
ob_plane.location = (0.0, 0.0, 0.0)
ob_plane.scale = (1.0, 2.281, 1.0)
ob_plane_001.location = (-0.6772, 0.0, 0.0)
ob_plane_001.rotation_euler = (-0.0, 1.571, 0.0)

# ---- collection membership
col_collection.objects.link(ob_camera)
col_collection.objects.link(ob_body)
col_collection.objects.link(ob_keyhole)
col_collection.objects.link(ob_keyholeborder)
col_collection.objects.link(ob_knob)
col_collection.objects.link(ob_keyholder)
col_collection.objects.link(ob_teeth_01)
col_collection.objects.link(ob_teeth_02)
col_collection.objects.link(ob_teeth_03)
col_collection.objects.link(ob_teeth_04)
col_collection.objects.link(ob_toothholder)
col_collection.objects.link(ob_plane)
col_collection.objects.link(ob_plane_001)

# ---- scene / render settings (as saved in the file)
scene.camera = ob_camera
scene.frame_start = 1; scene.frame_end = 250; scene.frame_set(102)
scene.render.engine = 'CYCLES'
scene.view_settings.exposure = -2.265
bpy.context.view_layer.update()
